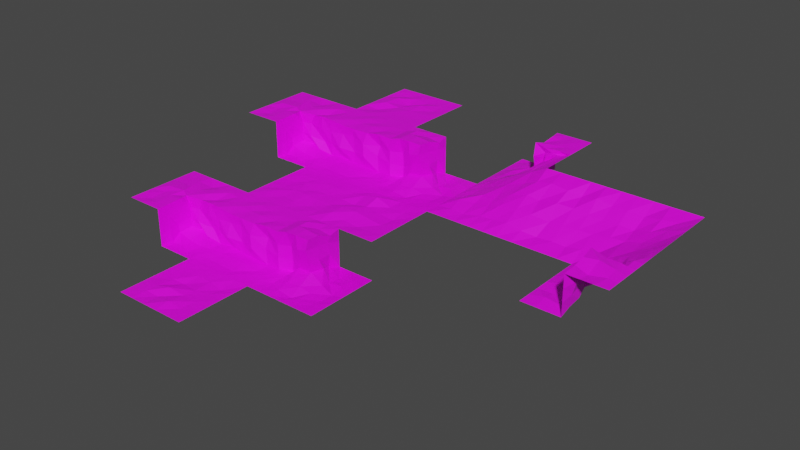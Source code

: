 # Source: CubicTerrain.blend  (saved by Blender 3.5.10; exported with 4.5.12 LTS)
import bpy
from mathutils import Matrix  # noqa: F401  (used for matrix-valued properties, if any)

bpy.ops.wm.read_factory_settings(use_empty=True)
scene = bpy.context.scene
scene.name = 'Scene'

# ---- images (referenced by path relative to the original .blend; pixels are not part of the script)
import os
ASSET_DIR = os.environ.get("B2B_ASSET_DIR", "")  # directory of the original .blend (textures are referenced by path, not embedded)
HERE = os.path.dirname(os.path.abspath(__file__))  # packed textures are extracted next to this script under _unpacked/

def load_image(name, relpath, width, height, colorspace="sRGB"):
    """Load a texture the original file referenced (path relative to the .blend, or extracted next to this script)."""
    p = next((c for c in (os.path.join(HERE, relpath), os.path.join(ASSET_DIR, relpath)) if relpath and os.path.exists(c)), "")
    if p:
        img = bpy.data.images.load(p, check_existing=True)
        img.name = name
    else:  # same state as the original file: an image datablock whose file is absent (Cycles renders it pink)
        img = bpy.data.images.new(name, width, height)
        img.source = "FILE"
        img.filepath = "//" + (relpath or name)
    img.colorspace_settings.name = colorspace
    return img
img_twilioquest_76_32x_png_001 = load_image('twilioquest-76-32x.png.001', 'twilioquest-76-32x.png', 1024, 1024, 'sRGB')

# ---- materials (node trees are filled in below, after node groups)
mat_material_001 = bpy.data.materials.new('Material.001')
mat_material_001.use_transparent_shadow = False

# ---- node groups
ng_geometry_nodes = bpy.data.node_groups.new('Geometry Nodes', 'GeometryNodeTree')
_s = ng_geometry_nodes.interface.new_socket(name='Geometry', in_out='OUTPUT', socket_type='NodeSocketGeometry')
_s = ng_geometry_nodes.interface.new_socket(name='Geometry', in_out='INPUT', socket_type='NodeSocketGeometry')
ng_geometry_nodes.is_modifier = True
_N = ng_geometry_nodes.nodes; _L = ng_geometry_nodes.links
n0 = _N.new('NodeGroupInput'); n0.name = 'Group Input'; n0.location = (-340, 0)
n1 = _N.new('NodeGroupOutput'); n1.name = 'Group Output'; n1.location = (200, 0)
_L.new(n0.outputs[0], n1.inputs[0])
n1.is_active_output = True

# ---- material node trees
mat_material_001.use_nodes = True; mat_material_001.node_tree.nodes.clear()
_N = mat_material_001.node_tree.nodes; _L = mat_material_001.node_tree.links
n0 = _N.new('ShaderNodeBsdfPrincipled'); n0.name = 'Principled BSDF'; n0.location = (10, 300)
n0.distribution = 'GGX'
n0.subsurface_method = 'RANDOM_WALK_SKIN'
n0.inputs[3].default_value = 1.45
n0.inputs[27].default_value = (0.0, 0.0, 0.0, 1.0)
n0.inputs[28].default_value = 1.0
n1 = _N.new('ShaderNodeOutputMaterial'); n1.name = 'Material Output'; n1.location = (300, 300)
n2 = _N.new('ShaderNodeTexImage'); n2.name = 'Image Texture'; n2.location = (-323, 239)
n2.image = img_twilioquest_76_32x_png_001
_L.new(n0.outputs[0], n1.inputs[0])
_L.new(n2.outputs[0], n0.inputs[0])
n1.is_active_output = True

# ---- world
world_world = bpy.data.worlds.new('World'); scene.world = world_world
world_world.use_nodes = True; world_world.node_tree.nodes.clear()
_N = world_world.node_tree.nodes; _L = world_world.node_tree.links
n0 = _N.new('ShaderNodeOutputWorld'); n0.name = 'World Output'; n0.location = (300, 300)
n1 = _N.new('ShaderNodeBackground'); n1.name = 'Background'; n1.location = (10, 300)
n1.inputs[0].default_value = (0.05088, 0.05088, 0.05088, 1.0)
_L.new(n1.outputs[0], n0.inputs[0])
n0.is_active_output = True
world_world.color = (0.05088, 0.05088, 0.05088)
world_world.use_sun_shadow = False
world_world.sun_shadow_jitter_overblur = 0.0

# ---- meshes
me_basicfloor = bpy.data.meshes.new('BasicFloor')
me_basicfloor.from_pydata([(-2.0, -2.0, 0.0), (-2.0, 2.0, 0.0), (2.0, -2.0, 0.0), (2.0, 2.0, 0.0), (-2.0, -1.2, 0.0), (-2.0, -0.4, 0.0), (-2.0, 0.4, 0.0), (-2.0, 1.2, 0.0), (-1.2, 2.0, 0.0), (-0.4, 2.0, 0.0), (0.4, 2.0, 0.0), (1.2, 2.0, 0.0), (2.0, 1.2, 0.0), (2.0, 0.4, 0.0), (2.0, -0.4, 0.0), (2.0, -1.2, 0.0), (1.2, -2.0, 0.0), (0.4, -2.0, 0.0), (-0.4, -2.0, 0.0), (-1.2, -2.0, 0.0), (1.19, 1.171, 0.04427), (1.117, 0.3445, -0.01548), (1.198, -0.3856, -0.001443), (1.219, -1.129, -0.05177), (0.3362, 1.132, 0.04341), (0.4615, 0.3589, -0.005935), (0.3449, -0.4497, 0.06522), (0.4043, -1.246, 0.003974), (-0.3913, 1.216, 0.02757), (-0.4611, 0.3727, 0.05056), (-0.3115, -0.3782, 0.0501), (-0.3811, -1.134, -0.006056), (-1.202, 1.213, 0.01909), (-1.152, 0.397, -0.03709), (-1.158, -0.4925, 0.002297), (-1.234, -1.127, 0.0557)], [], [(35, 4, 0, 19), (15, 23, 16, 2), (23, 27, 17, 16), (27, 31, 18, 17), (31, 35, 19, 18), (3, 11, 20, 12), (12, 20, 21, 13), (13, 21, 22, 14), (14, 22, 23, 15), (11, 10, 24, 20), (20, 24, 25, 21), (21, 25, 26, 22), (22, 26, 27, 23), (10, 9, 28, 24), (24, 28, 29, 25), (25, 29, 30, 26), (26, 30, 31, 27), (9, 8, 32, 28), (28, 32, 33, 29), (29, 33, 34, 30), (30, 34, 35, 31), (8, 1, 7, 32), (32, 7, 6, 33), (33, 6, 5, 34), (34, 5, 4, 35)])
_uv = me_basicfloor.uv_layers.new(name='UVMap')
_uv.uv.foreach_set('vector', [0.6907, 0.4752, 0.6907, 0.4752, 0.6907, 0.4752, 0.6907, 0.4752, 0.6907, 0.4752, 0.6907, 0.4752, 0.6907, 0.4752, 0.6907, 0.4752, 0.6907, 0.4752, 0.6907, 0.4752, 0.6907, 0.4752, 0.6907, 0.4752, 0.6907, 0.4752, 0.6907, 0.4752, 0.6907, 0.4752, 0.6907, 0.4752, 0.6907, 0.4752, 0.6907, 0.4752, 0.6907, 0.4752, 0.6907, 0.4752, 0.6907, 0.4752, 0.6907, 0.4752, 0.6907, 0.4752, 0.6907, 0.4752, 0.6907, 0.4752, 0.6907, 0.4752, 0.6907, 0.4752, 0.6907, 0.4752, 0.6907, 0.4752, 0.6907, 0.4752, 0.6907, 0.4752, 0.6907, 0.4752, 0.6907, 0.4752, 0.6907, 0.4752, 0.6907, 0.4752, 0.6907, 0.4752, 0.6907, 0.4752, 0.6907, 0.4752, 0.6907, 0.4752, 0.6907, 0.4752, 0.6907, 0.4752, 0.6907, 0.4752, 0.6907, 0.4752, 0.6907, 0.4752, 0.6907, 0.4752, 0.6907, 0.4752, 0.6907, 0.4752, 0.6907, 0.4752, 0.6907, 0.4752, 0.6907, 0.4752, 0.6907, 0.4752, 0.6907, 0.4752, 0.6907, 0.4752, 0.6907, 0.4752, 0.6907, 0.4752, 0.6907, 0.4752, 0.6907, 0.4752, 0.6907, 0.4752, 0.6907, 0.4752, 0.6907, 0.4752, 0.6907, 0.4752, 0.6907, 0.4752, 0.6907, 0.4752, 0.6907, 0.4752, 0.6907, 0.4752, 0.6907, 0.4752, 0.6907, 0.4752, 0.6907, 0.4752, 0.6907, 0.4752, 0.6907, 0.4752, 0.6907, 0.4752, 0.6907, 0.4752, 0.6907, 0.4752, 0.6907, 0.4752, 0.6907, 0.4752, 0.6907, 0.4752, 0.6907, 0.4752, 0.6907, 0.4752, 0.6907, 0.4752, 0.6907, 0.4752, 0.6907, 0.4752, 0.6907, 0.4752, 0.6907, 0.4752, 0.6907, 0.4752, 0.6907, 0.4752, 0.6907, 0.4752, 0.6907, 0.4752, 0.6907, 0.4752, 0.6907, 0.4752, 0.6907, 0.4752, 0.6907, 0.4752, 0.6907, 0.4752, 0.6907, 0.4752, 0.6907, 0.4752, 0.6907, 0.4752, 0.6907, 0.4752, 0.6907, 0.4752, 0.6907, 0.4752, 0.6907, 0.4752, 0.6907, 0.4752])
me_basicfloor.materials.append(mat_material_001)
me_basicfloor.update()
me_basiccliffcornerinner = bpy.data.meshes.new('BasicCliffCornerInner')
me_basiccliffcornerinner.from_pydata([(-0.0187, -0.05316, 0.3272), (-2.0, 9.537e-08, 2.0), (2.0, -2.0, 0.0), (-2.0, -2.0, 2.0), (2.0, -9.537e-08, 0.0), (-2.0, 2.0, 2.0), (0.0, -2.0, 0.0), (2.0, 9.537e-08, 2.0), (0.0, -2.0, 2.0), (2.0, 2.0, 2.0), (-0.1518, -0.1009, 1.972), (0.0, 2.0, 2.0), (1.33, 0.02614, 1.997), (0.7011, 0.1299, 1.906), (0.6667, 2.0, 2.0), (1.333, 2.0, 2.0), (1.217, -0.1229, 0.1878), (0.1118, -1.408, -0.01079), (-0.1001, -0.7571, 0.2178), (0.00773, -1.417, 2.007), (0.01591, -0.6371, 2.05), (-2.0, -0.6667, 2.0), (-2.0, -1.333, 2.0), (-1.444, -0.04959, 2.092), (-0.5057, 0.03965, 2.091), (-1.333, -2.0, 2.0), (-0.6667, -2.0, 2.0), (-1.333, 2.0, 2.0), (-0.6667, 2.0, 2.0), (-1.299, -0.5469, 1.989), (-0.6703, -0.643, 2.035), (-1.247, -1.339, 1.933), (-0.591, -1.501, 2.004), (0.6667, -2.0, 0.0), (1.333, -2.0, 0.0), (2.0, -1.333, 0.0), (2.0, -0.6667, 0.0), (0.6042, 0.1329, 0.2369), (1.299, -1.426, -0.09829), (0.6701, -1.336, 0.0009061), (1.429, -0.7032, -0.07474), (0.6739, -0.7102, -0.02014), (2.0, 9.537e-08, 0.6667), (2.0, 9.537e-08, 1.333), (0.0, -2.0, 0.6667), (0.0, -2.0, 1.333), (-0.00106, -0.06861, 0.8539), (0.002791, -0.01051, 1.349), (0.5493, -0.06537, 0.7361), (0.5116, 0.08269, 1.4), (1.406, 0.1307, 0.588), (1.394, -0.04589, 1.354), (0.01966, -0.6849, 1.386), (-0.1637, -0.741, 0.5971), (-0.0002164, -1.333, 1.332), (-0.005522, -1.354, 0.6534), (-2.0, 0.6667, 2.0), (-2.0, 1.333, 2.0), (2.0, 0.6667, 2.0), (2.0, 1.333, 2.0), (0.03141, 1.439, 1.884), (-0.02426, 0.6932, 2.011), (1.342, 1.355, 2.028), (1.266, 0.6004, 1.88), (0.7887, 1.451, 2.021), (0.6312, 0.6217, 2.046), (-0.7701, 1.289, 2.037), (-0.7278, 0.7235, 2.008), (-1.379, 1.357, 1.992), (-1.342, 0.6933, 2.023)], [], [(48, 37, 16, 50), (54, 19, 8, 45), (31, 22, 3, 25), (65, 61, 10, 13), (50, 16, 4, 42), (68, 27, 5, 57), (46, 0, 37, 48), (41, 37, 0, 18), (58, 63, 12, 7), (63, 65, 13, 12), (23, 1, 21, 29), (29, 21, 22, 31), (47, 10, 20, 52), (52, 20, 19, 54), (20, 30, 32, 19), (30, 29, 31, 32), (10, 24, 30, 20), (24, 23, 29, 30), (60, 11, 28, 66), (66, 28, 27, 68), (19, 32, 26, 8), (32, 31, 25, 26), (33, 39, 17, 6), (39, 41, 18, 17), (2, 35, 38, 34), (34, 38, 39, 33), (35, 36, 40, 38), (38, 40, 41, 39), (36, 4, 16, 40), (40, 16, 37, 41), (18, 53, 55, 17), (53, 52, 54, 55), (0, 46, 53, 18), (46, 47, 52, 53), (10, 47, 49, 13), (47, 46, 48, 49), (12, 51, 43, 7), (51, 50, 42, 43), (17, 55, 44, 6), (55, 54, 45, 44), (13, 49, 51, 12), (49, 48, 50, 51), (24, 67, 69, 23), (67, 66, 68, 69), (10, 61, 67, 24), (61, 60, 66, 67), (15, 14, 64, 62), (62, 64, 65, 63), (9, 15, 62, 59), (59, 62, 63, 58), (23, 69, 56, 1), (69, 68, 57, 56), (14, 11, 60, 64), (64, 60, 61, 65)])
_uv = me_basiccliffcornerinner.uv_layers.new(name='UVMap')
_uv.uv.foreach_set('vector', [0.9819, 0.5549, 0.9819, 0.5549, 0.9819, 0.5549, 0.9819, 0.5549, 0.9819, 0.5549, 0.9819, 0.5549, 0.9819, 0.5549, 0.9819, 0.5549, 0.6916, 0.625, 0.6916, 0.625, 0.6916, 0.625, 0.6916, 0.625, 0.6916, 0.625, 0.6916, 0.625, 0.6916, 0.625, 0.6916, 0.625, 0.9819, 0.5549, 0.9819, 0.5549, 0.9819, 0.5549, 0.9819, 0.5549, 0.6916, 0.625, 0.6916, 0.625, 0.6916, 0.625, 0.6916, 0.625, 0.9819, 0.5549, 0.9819, 0.5549, 0.9819, 0.5549, 0.9819, 0.5549, 0.6907, 0.4752, 0.6907, 0.4752, 0.6907, 0.4752, 0.6907, 0.4752, 0.6916, 0.625, 0.6916, 0.625, 0.6916, 0.625, 0.6916, 0.625, 0.6916, 0.625, 0.6916, 0.625, 0.6916, 0.625, 0.6916, 0.625, 0.6916, 0.625, 0.6916, 0.625, 0.6916, 0.625, 0.6916, 0.625, 0.6916, 0.625, 0.6916, 0.625, 0.6916, 0.625, 0.6916, 0.625, 0.9819, 0.5549, 0.9819, 0.5549, 0.9819, 0.5549, 0.9819, 0.5549, 0.9819, 0.5549, 0.9819, 0.5549, 0.9819, 0.5549, 0.9819, 0.5549, 0.6916, 0.625, 0.6916, 0.625, 0.6916, 0.625, 0.6916, 0.625, 0.6916, 0.625, 0.6916, 0.625, 0.6916, 0.625, 0.6916, 0.625, 0.6916, 0.625, 0.6916, 0.625, 0.6916, 0.625, 0.6916, 0.625, 0.6916, 0.625, 0.6916, 0.625, 0.6916, 0.625, 0.6916, 0.625, 0.6916, 0.625, 0.6916, 0.625, 0.6916, 0.625, 0.6916, 0.625, 0.6916, 0.625, 0.6916, 0.625, 0.6916, 0.625, 0.6916, 0.625, 0.6916, 0.625, 0.6916, 0.625, 0.6916, 0.625, 0.6916, 0.625, 0.6916, 0.625, 0.6916, 0.625, 0.6916, 0.625, 0.6916, 0.625, 0.6907, 0.4752, 0.6907, 0.4752, 0.6907, 0.4752, 0.6907, 0.4752, 0.6907, 0.4752, 0.6907, 0.4752, 0.6907, 0.4752, 0.6907, 0.4752, 0.6907, 0.4752, 0.6907, 0.4752, 0.6907, 0.4752, 0.6907, 0.4752, 0.6907, 0.4752, 0.6907, 0.4752, 0.6907, 0.4752, 0.6907, 0.4752, 0.6907, 0.4752, 0.6907, 0.4752, 0.6907, 0.4752, 0.6907, 0.4752, 0.6907, 0.4752, 0.6907, 0.4752, 0.6907, 0.4752, 0.6907, 0.4752, 0.6907, 0.4752, 0.6907, 0.4752, 0.6907, 0.4752, 0.6907, 0.4752, 0.6907, 0.4752, 0.6907, 0.4752, 0.6907, 0.4752, 0.6907, 0.4752, 0.9819, 0.5549, 0.9819, 0.5549, 0.9819, 0.5549, 0.9819, 0.5549, 0.9819, 0.5549, 0.9819, 0.5549, 0.9819, 0.5549, 0.9819, 0.5549, 0.9819, 0.5549, 0.9819, 0.5549, 0.9819, 0.5549, 0.9819, 0.5549, 0.9819, 0.5549, 0.9819, 0.5549, 0.9819, 0.5549, 0.9819, 0.5549, 0.9819, 0.5549, 0.9819, 0.5549, 0.9819, 0.5549, 0.9819, 0.5549, 0.9819, 0.5549, 0.9819, 0.5549, 0.9819, 0.5549, 0.9819, 0.5549, 0.9819, 0.5549, 0.9819, 0.5549, 0.9819, 0.5549, 0.9819, 0.5549, 0.9819, 0.5549, 0.9819, 0.5549, 0.9819, 0.5549, 0.9819, 0.5549, 0.9819, 0.5549, 0.9819, 0.5549, 0.9819, 0.5549, 0.9819, 0.5549, 0.9819, 0.5549, 0.9819, 0.5549, 0.9819, 0.5549, 0.9819, 0.5549, 0.9819, 0.5549, 0.9819, 0.5549, 0.9819, 0.5549, 0.9819, 0.5549, 0.9819, 0.5549, 0.9819, 0.5549, 0.9819, 0.5549, 0.9819, 0.5549, 0.6916, 0.625, 0.6916, 0.625, 0.6916, 0.625, 0.6916, 0.625, 0.6916, 0.625, 0.6916, 0.625, 0.6916, 0.625, 0.6916, 0.625, 0.6916, 0.625, 0.6916, 0.625, 0.6916, 0.625, 0.6916, 0.625, 0.6916, 0.625, 0.6916, 0.625, 0.6916, 0.625, 0.6916, 0.625, 0.6916, 0.625, 0.6916, 0.625, 0.6916, 0.625, 0.6916, 0.625, 0.6916, 0.625, 0.6916, 0.625, 0.6916, 0.625, 0.6916, 0.625, 0.6916, 0.625, 0.6916, 0.625, 0.6916, 0.625, 0.6916, 0.625, 0.6916, 0.625, 0.6916, 0.625, 0.6916, 0.625, 0.6916, 0.625, 0.6916, 0.625, 0.6916, 0.625, 0.6916, 0.625, 0.6916, 0.625, 0.6916, 0.625, 0.6916, 0.625, 0.6916, 0.625, 0.6916, 0.625, 0.6916, 0.625, 0.6916, 0.625, 0.6916, 0.625, 0.6916, 0.625, 0.6916, 0.625, 0.6916, 0.625, 0.6916, 0.625, 0.6916, 0.625])
me_basiccliffcornerinner.materials.append(mat_material_001)
me_basiccliffcornerinner.update()
me_basiccliffcornerouter = bpy.data.meshes.new('BasicCliffCornerOuter')
me_basiccliffcornerouter.from_pydata([(-2.0, -2.0, 0.0), (-2.0, 9.537e-08, 2.0), (2.0, -2.0, 0.0), (2.0, 2.0, 0.0), (-2.0, 2.0, 2.0), (-0.1078, 0.2072, 0.4448), (-0.0438, 0.01938, 2.181), (-9.537e-08, 2.0, 0.0), (-9.537e-08, 2.0, 2.0), (-9.537e-08, 2.0, 0.0), (-2.0, 9.537e-08, 0.0), (2.0, 0.0, 0.0), (0.0, -2.0, 0.0), (2.0, 0.6667, 0.0), (2.0, 1.333, 0.0), (-2.0, 0.6667, 2.0), (-2.0, 1.333, 2.0), (-0.02717, 0.666, 2.16), (0.08038, 1.34, 1.926), (0.07382, 0.846, 0.4), (-0.1511, 1.452, 0.1998), (2.0, -1.333, 0.0), (2.0, -0.6667, 0.0), (-2.0, -1.333, 0.0), (-2.0, -0.6667, 0.0), (0.1489, -1.377, -0.08703), (0.03529, -0.681, 0.1474), (0.6667, -2.0, 0.0), (1.333, -2.0, 0.0), (1.333, 2.0, 0.0), (0.6667, 2.0, 0.0), (1.4, -0.02753, -0.09448), (0.7016, 0.07109, 0.1045), (1.321, 0.6976, 0.02676), (0.6805, 0.5624, -0.009614), (1.351, 1.351, 0.04785), (0.6661, 1.239, -0.06332), (0.6593, -0.6569, 0.008392), (1.384, -0.7049, -0.07974), (0.5683, -1.343, 0.001917), (1.346, -1.228, -0.03843), (-1.333, 2.0, 2.0), (-0.6667, 2.0, 2.0), (-1.354, -0.006958, 2.188), (-0.7685, -0.007652, 2.213), (-0.8442, 0.1655, 0.3869), (-1.404, 0.3301, -0.03909), (-1.333, -2.0, 0.0), (-0.6667, -2.0, 0.0), (-1.359, 1.322, 2.176), (-0.6588, 1.37, 2.009), (-1.329, 0.7687, 2.197), (-0.744, 0.6778, 2.227), (-0.6551, -1.346, 0.01269), (-1.336, -1.049, -0.04382), (-0.6937, -0.7211, 0.1369), (-1.334, -0.4058, 0.0095), (-0.01728, 0.05861, 1.02), (-0.07816, -0.1162, 1.693), (-2.0, 9.537e-08, 1.333), (-2.0, 9.537e-08, 0.6667), (-9.537e-08, 2.0, 0.6667), (-9.537e-08, 2.0, 1.333), (0.03243, 0.6244, 0.932), (-0.06639, 0.7209, 1.585), (-0.01836, 1.369, 0.9463), (-0.02942, 1.31, 1.525), (-1.361, 0.327, 0.5795), (-1.346, 0.2508, 1.353), (-0.6058, 0.05748, 0.9281), (-0.708, -0.02615, 1.503)], [], [(34, 36, 20, 19), (9, 7, 8, 62, 61), (70, 58, 6, 44), (51, 15, 1, 43), (65, 20, 9, 61), (36, 30, 9, 20), (55, 26, 5, 45), (57, 5, 19, 63), (32, 34, 19, 5), (63, 19, 20, 65), (39, 25, 12, 27), (41, 4, 16, 49), (49, 16, 15, 51), (32, 5, 26, 37), (37, 26, 25, 39), (48, 12, 25, 53), (53, 25, 26, 55), (22, 38, 40, 21), (38, 37, 39, 40), (11, 31, 38, 22), (31, 32, 37, 38), (21, 40, 28, 2), (40, 39, 27, 28), (11, 13, 33, 31), (31, 33, 34, 32), (14, 3, 29, 35), (35, 29, 30, 36), (13, 14, 35, 33), (33, 35, 36, 34), (23, 54, 56, 24), (54, 53, 55, 56), (0, 47, 54, 23), (47, 48, 53, 54), (18, 50, 52, 17), (50, 49, 51, 52), (8, 42, 50, 18), (42, 41, 49, 50), (24, 56, 46, 10), (56, 55, 45, 46), (17, 52, 44, 6), (52, 51, 43, 44), (59, 68, 43, 1), (68, 70, 44, 43), (46, 45, 69, 67), (67, 69, 70, 68), (10, 46, 67, 60), (60, 67, 68, 59), (17, 64, 66, 18), (64, 63, 65, 66), (6, 58, 64, 17), (58, 57, 63, 64), (18, 66, 62, 8), (66, 65, 61, 62), (45, 5, 57, 69), (69, 57, 58, 70)])
_uv = me_basiccliffcornerouter.uv_layers.new(name='UVMap')
_uv.uv.foreach_set('vector', [0.6907, 0.4752, 0.6907, 0.4752, 0.6907, 0.4752, 0.6907, 0.4752, 0.9832, 0.4574, 0.9832, 0.4574, 0.9832, 0.4574, 0.9832, 0.4574, 0.9832, 0.4574, 0.9832, 0.4574, 0.9832, 0.4574, 0.9832, 0.4574, 0.9832, 0.4574, 0.6916, 0.5275, 0.6916, 0.5275, 0.6916, 0.5275, 0.6916, 0.5275, 0.9832, 0.4574, 0.9832, 0.4574, 0.9832, 0.4574, 0.9832, 0.4574, 0.6907, 0.4752, 0.6907, 0.4752, 0.6907, 0.4752, 0.6907, 0.4752, 0.6907, 0.4752, 0.6907, 0.4752, 0.6907, 0.4752, 0.6907, 0.4752, 0.9832, 0.4574, 0.9832, 0.4574, 0.9832, 0.4574, 0.9832, 0.4574, 0.6907, 0.4752, 0.6907, 0.4752, 0.6907, 0.4752, 0.6907, 0.4752, 0.9832, 0.4574, 0.9832, 0.4574, 0.9832, 0.4574, 0.9832, 0.4574, 0.6907, 0.4752, 0.6907, 0.4752, 0.6907, 0.4752, 0.6907, 0.4752, 0.6916, 0.5275, 0.6916, 0.5275, 0.6916, 0.5275, 0.6916, 0.5275, 0.6916, 0.5275, 0.6916, 0.5275, 0.6916, 0.5275, 0.6916, 0.5275, 0.6907, 0.4752, 0.6907, 0.4752, 0.6907, 0.4752, 0.6907, 0.4752, 0.6907, 0.4752, 0.6907, 0.4752, 0.6907, 0.4752, 0.6907, 0.4752, 0.6907, 0.4752, 0.6907, 0.4752, 0.6907, 0.4752, 0.6907, 0.4752, 0.6907, 0.4752, 0.6907, 0.4752, 0.6907, 0.4752, 0.6907, 0.4752, 0.6907, 0.4752, 0.6907, 0.4752, 0.6907, 0.4752, 0.6907, 0.4752, 0.6907, 0.4752, 0.6907, 0.4752, 0.6907, 0.4752, 0.6907, 0.4752, 0.6907, 0.4752, 0.6907, 0.4752, 0.6907, 0.4752, 0.6907, 0.4752, 0.6907, 0.4752, 0.6907, 0.4752, 0.6907, 0.4752, 0.6907, 0.4752, 0.6907, 0.4752, 0.6907, 0.4752, 0.6907, 0.4752, 0.6907, 0.4752, 0.6907, 0.4752, 0.6907, 0.4752, 0.6907, 0.4752, 0.6907, 0.4752, 0.6907, 0.4752, 0.6907, 0.4752, 0.6907, 0.4752, 0.6907, 0.4752, 0.6907, 0.4752, 0.6907, 0.4752, 0.6907, 0.4752, 0.6907, 0.4752, 0.6907, 0.4752, 0.6907, 0.4752, 0.6907, 0.4752, 0.6907, 0.4752, 0.6907, 0.4752, 0.6907, 0.4752, 0.6907, 0.4752, 0.6907, 0.4752, 0.6907, 0.4752, 0.6907, 0.4752, 0.6907, 0.4752, 0.6907, 0.4752, 0.6907, 0.4752, 0.6907, 0.4752, 0.6907, 0.4752, 0.6907, 0.4752, 0.6907, 0.4752, 0.6907, 0.4752, 0.6907, 0.4752, 0.6907, 0.4752, 0.6907, 0.4752, 0.6907, 0.4752, 0.6907, 0.4752, 0.6907, 0.4752, 0.6907, 0.4752, 0.6907, 0.4752, 0.6907, 0.4752, 0.6907, 0.4752, 0.6907, 0.4752, 0.6907, 0.4752, 0.6907, 0.4752, 0.6907, 0.4752, 0.6916, 0.5275, 0.6916, 0.5275, 0.6916, 0.5275, 0.6916, 0.5275, 0.6916, 0.5275, 0.6916, 0.5275, 0.6916, 0.5275, 0.6916, 0.5275, 0.6916, 0.5275, 0.6916, 0.5275, 0.6916, 0.5275, 0.6916, 0.5275, 0.6916, 0.5275, 0.6916, 0.5275, 0.6916, 0.5275, 0.6916, 0.5275, 0.6907, 0.4752, 0.6907, 0.4752, 0.6907, 0.4752, 0.6907, 0.4752, 0.6907, 0.4752, 0.6907, 0.4752, 0.6907, 0.4752, 0.6907, 0.4752, 0.6916, 0.5275, 0.6916, 0.5275, 0.6916, 0.5275, 0.6916, 0.5275, 0.6916, 0.5275, 0.6916, 0.5275, 0.6916, 0.5275, 0.6916, 0.5275, 0.9832, 0.4574, 0.9832, 0.4574, 0.9832, 0.4574, 0.9832, 0.4574, 0.9832, 0.4574, 0.9832, 0.4574, 0.9832, 0.4574, 0.9832, 0.4574, 0.9832, 0.4574, 0.9832, 0.4574, 0.9832, 0.4574, 0.9832, 0.4574, 0.9832, 0.4574, 0.9832, 0.4574, 0.9832, 0.4574, 0.9832, 0.4574, 0.9832, 0.4574, 0.9832, 0.4574, 0.9832, 0.4574, 0.9832, 0.4574, 0.9832, 0.4574, 0.9832, 0.4574, 0.9832, 0.4574, 0.9832, 0.4574, 0.9832, 0.4574, 0.9832, 0.4574, 0.9832, 0.4574, 0.9832, 0.4574, 0.9832, 0.4574, 0.9832, 0.4574, 0.9832, 0.4574, 0.9832, 0.4574, 0.9832, 0.4574, 0.9832, 0.4574, 0.9832, 0.4574, 0.9832, 0.4574, 0.9832, 0.4574, 0.9832, 0.4574, 0.9832, 0.4574, 0.9832, 0.4574, 0.9832, 0.4574, 0.9832, 0.4574, 0.9832, 0.4574, 0.9832, 0.4574, 0.9832, 0.4574, 0.9832, 0.4574, 0.9832, 0.4574, 0.9832, 0.4574, 0.9832, 0.4574, 0.9832, 0.4574, 0.9832, 0.4574, 0.9832, 0.4574, 0.9832, 0.4574, 0.9832, 0.4574, 0.9832, 0.4574, 0.9832, 0.4574])
me_basiccliffcornerouter.materials.append(mat_material_001)
me_basiccliffcornerouter.update()
me_basiccliff = bpy.data.meshes.new('BasicCliff')
me_basiccliff.from_pydata([(-2.0, -2.0, 0.0), (-2.0, 0.0, 0.0), (-2.0, 0.0, 2.0), (2.0, -2.0, 0.0), (2.0, 0.0, 0.0), (-2.0, 2.0, 2.0), (2.0, 0.0, 2.0), (2.0, 2.0, 2.0), (-1.226, 0.06469, 0.07406), (-0.4316, 0.014, 0.002906), (0.3804, -0.0004542, -0.01235), (1.258, 0.004598, -0.05356), (-1.2, -2.0, 0.0), (-0.4, -2.0, 0.0), (0.4, -2.0, 0.0), (1.2, -2.0, 0.0), (-1.2, 2.0, 2.0), (-0.4, 2.0, 2.0), (0.4, 2.0, 2.0), (1.2, 2.0, 2.0), (-1.126, 0.009197, 1.892), (-0.4577, 0.0006566, 1.897), (0.5075, -0.03159, 1.937), (1.225, -0.01037, 2.046), (-2.0, -1.333, 0.0), (-2.0, -0.6667, 0.0), (2.0, -1.333, 0.0), (2.0, -0.6667, 0.0), (1.248, -0.6865, -0.06824), (1.225, -1.282, 0.01511), (0.3914, -0.6443, 0.01933), (0.41, -1.409, -0.06732), (-0.3875, -0.6539, 0.03456), (-0.4004, -1.401, -0.04573), (-1.205, -0.6596, 0.006061), (-1.163, -1.361, -0.05759), (2.0, 0.6667, 2.0), (2.0, 1.333, 2.0), (-2.0, 0.6667, 2.0), (-2.0, 1.333, 2.0), (1.129, 1.326, 2.001), (1.209, 0.7431, 1.972), (0.3854, 1.328, 1.994), (0.3265, 0.6611, 2.026), (-0.4768, 1.368, 2.032), (-0.4512, 0.7196, 1.972), (-1.219, 1.325, 1.985), (-1.194, 0.6933, 2.007), (2.0, 0.0, 0.6667), (2.0, 0.0, 1.333), (-2.0, 0.0, 0.6667), (-2.0, 0.0, 1.333), (1.203, 0.1979, 1.334), (1.124, 0.06664, 0.7982), (0.3103, -0.1338, 1.274), (0.3984, -0.1841, 0.635), (-0.4943, 0.05476, 1.476), (-0.3485, -0.02662, 0.6352), (-1.212, 0.04233, 1.408), (-1.256, -0.2016, 0.6939)], [], [(35, 24, 0, 12), (58, 20, 2, 51), (47, 38, 2, 20), (36, 41, 23, 6), (41, 43, 22, 23), (43, 45, 21, 22), (45, 47, 20, 21), (49, 6, 23, 52), (52, 23, 22, 54), (54, 22, 21, 56), (56, 21, 20, 58), (26, 29, 15, 3), (29, 31, 14, 15), (31, 33, 13, 14), (33, 35, 12, 13), (9, 8, 34, 32), (32, 34, 35, 33), (10, 9, 32, 30), (30, 32, 33, 31), (11, 10, 30, 28), (28, 30, 31, 29), (4, 11, 28, 27), (27, 28, 29, 26), (8, 1, 25, 34), (34, 25, 24, 35), (17, 16, 46, 44), (44, 46, 47, 45), (18, 17, 44, 42), (42, 44, 45, 43), (19, 18, 42, 40), (40, 42, 43, 41), (7, 19, 40, 37), (37, 40, 41, 36), (16, 5, 39, 46), (46, 39, 38, 47), (9, 57, 59, 8), (57, 56, 58, 59), (10, 55, 57, 9), (55, 54, 56, 57), (11, 53, 55, 10), (53, 52, 54, 55), (4, 48, 53, 11), (48, 49, 52, 53), (8, 59, 50, 1), (59, 58, 51, 50)])
_uv = me_basiccliff.uv_layers.new(name='UVMap')
_uv.uv.foreach_set('vector', [0.6907, 0.4752, 0.6907, 0.4752, 0.6907, 0.4752, 0.6907, 0.4752, 0.9812, 0.4512, 0.9812, 0.4512, 0.9812, 0.4512, 0.9812, 0.4512, 0.6858, 0.4787, 0.6858, 0.4787, 0.6858, 0.4787, 0.6858, 0.4787, 0.6858, 0.4787, 0.6858, 0.4787, 0.6858, 0.4787, 0.6858, 0.4787, 0.6858, 0.4787, 0.6858, 0.4787, 0.6858, 0.4787, 0.6858, 0.4787, 0.6858, 0.4787, 0.6858, 0.4787, 0.6858, 0.4787, 0.6858, 0.4787, 0.6858, 0.4787, 0.6858, 0.4787, 0.6858, 0.4787, 0.6858, 0.4787, 0.9812, 0.4512, 0.9812, 0.4512, 0.9812, 0.4512, 0.9812, 0.4512, 0.9812, 0.4512, 0.9812, 0.4512, 0.9812, 0.4512, 0.9812, 0.4512, 0.9812, 0.4512, 0.9812, 0.4512, 0.9812, 0.4512, 0.9812, 0.4512, 0.9812, 0.4512, 0.9812, 0.4512, 0.9812, 0.4512, 0.9812, 0.4512, 0.6907, 0.4752, 0.6907, 0.4752, 0.6907, 0.4752, 0.6907, 0.4752, 0.6907, 0.4752, 0.6907, 0.4752, 0.6907, 0.4752, 0.6907, 0.4752, 0.6907, 0.4752, 0.6907, 0.4752, 0.6907, 0.4752, 0.6907, 0.4752, 0.6907, 0.4752, 0.6907, 0.4752, 0.6907, 0.4752, 0.6907, 0.4752, 0.6907, 0.4752, 0.6907, 0.4752, 0.6907, 0.4752, 0.6907, 0.4752, 0.6907, 0.4752, 0.6907, 0.4752, 0.6907, 0.4752, 0.6907, 0.4752, 0.6907, 0.4752, 0.6907, 0.4752, 0.6907, 0.4752, 0.6907, 0.4752, 0.6907, 0.4752, 0.6907, 0.4752, 0.6907, 0.4752, 0.6907, 0.4752, 0.6907, 0.4752, 0.6907, 0.4752, 0.6907, 0.4752, 0.6907, 0.4752, 0.6907, 0.4752, 0.6907, 0.4752, 0.6907, 0.4752, 0.6907, 0.4752, 0.6907, 0.4752, 0.6907, 0.4752, 0.6907, 0.4752, 0.6907, 0.4752, 0.6907, 0.4752, 0.6907, 0.4752, 0.6907, 0.4752, 0.6907, 0.4752, 0.6907, 0.4752, 0.6907, 0.4752, 0.6907, 0.4752, 0.6907, 0.4752, 0.6907, 0.4752, 0.6907, 0.4752, 0.6907, 0.4752, 0.6907, 0.4752, 0.6858, 0.4787, 0.6858, 0.4787, 0.6858, 0.4787, 0.6858, 0.4787, 0.6858, 0.4787, 0.6858, 0.4787, 0.6858, 0.4787, 0.6858, 0.4787, 0.6858, 0.4787, 0.6858, 0.4787, 0.6858, 0.4787, 0.6858, 0.4787, 0.6858, 0.4787, 0.6858, 0.4787, 0.6858, 0.4787, 0.6858, 0.4787, 0.6858, 0.4787, 0.6858, 0.4787, 0.6858, 0.4787, 0.6858, 0.4787, 0.6858, 0.4787, 0.6858, 0.4787, 0.6858, 0.4787, 0.6858, 0.4787, 0.6858, 0.4787, 0.6858, 0.4787, 0.6858, 0.4787, 0.6858, 0.4787, 0.6858, 0.4787, 0.6858, 0.4787, 0.6858, 0.4787, 0.6858, 0.4787, 0.6858, 0.4787, 0.6858, 0.4787, 0.6858, 0.4787, 0.6858, 0.4787, 0.6858, 0.4787, 0.6858, 0.4787, 0.6858, 0.4787, 0.6858, 0.4787, 0.9812, 0.4512, 0.9812, 0.4512, 0.9812, 0.4512, 0.9812, 0.4512, 0.9812, 0.4512, 0.9812, 0.4512, 0.9812, 0.4512, 0.9812, 0.4512, 0.9812, 0.4512, 0.9812, 0.4512, 0.9812, 0.4512, 0.9812, 0.4512, 0.9812, 0.4512, 0.9812, 0.4512, 0.9812, 0.4512, 0.9812, 0.4512, 0.9812, 0.4512, 0.9812, 0.4512, 0.9812, 0.4512, 0.9812, 0.4512, 0.9812, 0.4512, 0.9812, 0.4512, 0.9812, 0.4512, 0.9812, 0.4512, 0.9812, 0.4512, 0.9812, 0.4512, 0.9812, 0.4512, 0.9812, 0.4512, 0.9812, 0.4512, 0.9812, 0.4512, 0.9812, 0.4512, 0.9812, 0.4512, 0.9812, 0.4512, 0.9812, 0.4512, 0.9812, 0.4512, 0.9812, 0.4512, 0.9812, 0.4512, 0.9812, 0.4512, 0.9812, 0.4512, 0.9812, 0.4512])
me_basiccliff.materials.append(mat_material_001)
me_basiccliff.update()
me_basicfloor2 = bpy.data.meshes.new('BasicFloor2')
me_basicfloor2.from_pydata([(-2.0, -2.0, 0.0), (-2.0, 2.0, 0.0), (2.0, -2.0, 0.0), (2.0, 2.0, 0.0), (-2.0, -1.2, 0.0), (-2.0, -0.4, 0.0), (-2.0, 0.4, 0.0), (-2.0, 1.2, 0.0), (-1.2, 2.0, 0.0), (-0.4, 2.0, 0.0), (0.4, 2.0, 0.0), (1.2, 2.0, 0.0), (2.0, 1.2, 0.0), (2.0, 0.4, 0.0), (2.0, -0.4, 0.0), (2.0, -1.2, 0.0), (1.2, -2.0, 0.0), (0.4, -2.0, 0.0), (-0.4, -2.0, 0.0), (-1.2, -2.0, 0.0), (1.2, 1.2, -0.03941), (1.2, 0.4, -0.1093), (1.2, -0.4, -0.05845), (1.2, -1.2, -0.05078), (0.4, 1.2, -0.005758), (0.4, 0.4, -0.008885), (0.4, -0.4, 0.03299), (0.4, -1.2, -0.09494), (-0.4, 1.2, 0.2936), (-0.4, 0.4, 0.09259), (-0.4, -0.4, 0.1517), (-0.4, -1.2, 0.003751), (-1.2, 1.2, 0.1381), (-1.2, 0.4, -0.05285), (-1.2, -0.4, 0.159), (-1.2, -1.2, 0.1568)], [], [(35, 4, 0, 19), (15, 23, 16, 2), (23, 27, 17, 16), (27, 31, 18, 17), (31, 35, 19, 18), (3, 11, 20, 12), (12, 20, 21, 13), (13, 21, 22, 14), (14, 22, 23, 15), (11, 10, 24, 20), (20, 24, 25, 21), (21, 25, 26, 22), (22, 26, 27, 23), (10, 9, 28, 24), (24, 28, 29, 25), (25, 29, 30, 26), (26, 30, 31, 27), (9, 8, 32, 28), (28, 32, 33, 29), (29, 33, 34, 30), (30, 34, 35, 31), (8, 1, 7, 32), (32, 7, 6, 33), (33, 6, 5, 34), (34, 5, 4, 35)])
_uv = me_basicfloor2.uv_layers.new(name='UVMap')
_uv.uv.foreach_set('vector', [0.6907, 0.4752, 0.6907, 0.4752, 0.6907, 0.4752, 0.6907, 0.4752, 0.6907, 0.4752, 0.6907, 0.4752, 0.6907, 0.4752, 0.6907, 0.4752, 0.6907, 0.4752, 0.6907, 0.4752, 0.6907, 0.4752, 0.6907, 0.4752, 0.6907, 0.4752, 0.6907, 0.4752, 0.6907, 0.4752, 0.6907, 0.4752, 0.6907, 0.4752, 0.6907, 0.4752, 0.6907, 0.4752, 0.6907, 0.4752, 0.6907, 0.4752, 0.6907, 0.4752, 0.6907, 0.4752, 0.6907, 0.4752, 0.6907, 0.4752, 0.6907, 0.4752, 0.6907, 0.4752, 0.6907, 0.4752, 0.6907, 0.4752, 0.6907, 0.4752, 0.6907, 0.4752, 0.6907, 0.4752, 0.6907, 0.4752, 0.6907, 0.4752, 0.6907, 0.4752, 0.6907, 0.4752, 0.6907, 0.4752, 0.6907, 0.4752, 0.6907, 0.4752, 0.6907, 0.4752, 0.6907, 0.4752, 0.6907, 0.4752, 0.6907, 0.4752, 0.6907, 0.4752, 0.6907, 0.4752, 0.6907, 0.4752, 0.6907, 0.4752, 0.6907, 0.4752, 0.6907, 0.4752, 0.6907, 0.4752, 0.6907, 0.4752, 0.6907, 0.4752, 0.6907, 0.4752, 0.6907, 0.4752, 0.6907, 0.4752, 0.6907, 0.4752, 0.6907, 0.4752, 0.6907, 0.4752, 0.6907, 0.4752, 0.6907, 0.4752, 0.6907, 0.4752, 0.6907, 0.4752, 0.6907, 0.4752, 0.6907, 0.4752, 0.6907, 0.4752, 0.6907, 0.4752, 0.6907, 0.4752, 0.6907, 0.4752, 0.6907, 0.4752, 0.6907, 0.4752, 0.6907, 0.4752, 0.6907, 0.4752, 0.6907, 0.4752, 0.6907, 0.4752, 0.6907, 0.4752, 0.6907, 0.4752, 0.6907, 0.4752, 0.6907, 0.4752, 0.6907, 0.4752, 0.6907, 0.4752, 0.6907, 0.4752, 0.6907, 0.4752, 0.6907, 0.4752, 0.6907, 0.4752, 0.6907, 0.4752, 0.6907, 0.4752, 0.6907, 0.4752, 0.6907, 0.4752, 0.6907, 0.4752, 0.6907, 0.4752, 0.6907, 0.4752, 0.6907, 0.4752, 0.6907, 0.4752, 0.6907, 0.4752, 0.6907, 0.4752, 0.6907, 0.4752, 0.6907, 0.4752, 0.6907, 0.4752, 0.6907, 0.4752, 0.6907, 0.4752])
me_basicfloor2.materials.append(mat_material_001)
me_basicfloor2.update()
me_basicslopecornerouter = bpy.data.meshes.new('BasicSlopeCornerOuter')
me_basicslopecornerouter.from_pydata([(-2.0, -2.0, 0.0), (-2.0, 2.0, 0.0), (2.0, -2.0, 0.0), (2.0, 2.0, 2.0), (-2.0, -1.2, 0.0), (-2.0, -0.4, 0.0), (-2.0, 0.4, 0.0), (-2.0, 1.2, 0.0), (-1.2, 2.0, 0.4), (-0.4, 2.0, 0.8), (0.4, 2.0, 1.2), (1.2, 2.0, 1.6), (2.0, 1.2, 1.6), (2.0, 0.4, 1.2), (2.0, -0.4, 0.8), (2.0, -1.2, 0.4), (1.2, -2.0, 0.0), (0.4, -2.0, 0.0), (-0.4, -2.0, 0.0), (-1.2, -2.0, 0.0), (1.311, 1.236, 1.296), (1.122, 0.2937, 0.9679), (1.138, -0.3417, 0.7262), (1.202, -1.179, 0.2842), (0.3565, 1.159, 0.9571), (0.4261, 0.4311, 0.751), (0.4096, -0.3909, 0.4747), (0.4653, -1.138, 0.2198), (-0.3957, 1.199, 0.6399), (-0.3438, 0.2729, 0.5582), (-0.4013, -0.3998, 0.3203), (-0.4211, -1.293, 0.08747), (-1.132, 1.218, 0.3258), (-1.21, 0.4102, 0.2232), (-1.222, -0.4682, 0.3185), (-1.13, -1.228, 0.1299)], [], [(35, 4, 0, 19), (15, 23, 16, 2), (23, 27, 17, 16), (27, 31, 18, 17), (31, 35, 19, 18), (3, 11, 20, 12), (12, 20, 21, 13), (13, 21, 22, 14), (14, 22, 23, 15), (11, 10, 24, 20), (20, 24, 25, 21), (21, 25, 26, 22), (22, 26, 27, 23), (10, 9, 28, 24), (24, 28, 29, 25), (25, 29, 30, 26), (26, 30, 31, 27), (9, 8, 32, 28), (28, 32, 33, 29), (29, 33, 34, 30), (30, 34, 35, 31), (8, 1, 7, 32), (32, 7, 6, 33), (33, 6, 5, 34), (34, 5, 4, 35)])
_uv = me_basicslopecornerouter.uv_layers.new(name='UVMap')
_uv.uv.foreach_set('vector', [0.6907, 0.4752, 0.6907, 0.4752, 0.6907, 0.4752, 0.6907, 0.4752, 0.6907, 0.4752, 0.6907, 0.4752, 0.6907, 0.4752, 0.6907, 0.4752, 0.6907, 0.4752, 0.6907, 0.4752, 0.6907, 0.4752, 0.6907, 0.4752, 0.6907, 0.4752, 0.6907, 0.4752, 0.6907, 0.4752, 0.6907, 0.4752, 0.6907, 0.4752, 0.6907, 0.4752, 0.6907, 0.4752, 0.6907, 0.4752, 0.6907, 0.4752, 0.6907, 0.4752, 0.6907, 0.4752, 0.6907, 0.4752, 0.6907, 0.4752, 0.6907, 0.4752, 0.6907, 0.4752, 0.6907, 0.4752, 0.6907, 0.4752, 0.6907, 0.4752, 0.6907, 0.4752, 0.6907, 0.4752, 0.6907, 0.4752, 0.6907, 0.4752, 0.6907, 0.4752, 0.6907, 0.4752, 0.6907, 0.4752, 0.6907, 0.4752, 0.6907, 0.4752, 0.6907, 0.4752, 0.6907, 0.4752, 0.6907, 0.4752, 0.6907, 0.4752, 0.6907, 0.4752, 0.6907, 0.4752, 0.6907, 0.4752, 0.6907, 0.4752, 0.6907, 0.4752, 0.6907, 0.4752, 0.6907, 0.4752, 0.6907, 0.4752, 0.6907, 0.4752, 0.6907, 0.4752, 0.6907, 0.4752, 0.6907, 0.4752, 0.6907, 0.4752, 0.6907, 0.4752, 0.6907, 0.4752, 0.6907, 0.4752, 0.6907, 0.4752, 0.6907, 0.4752, 0.6907, 0.4752, 0.6907, 0.4752, 0.6907, 0.4752, 0.6907, 0.4752, 0.6907, 0.4752, 0.6907, 0.4752, 0.6907, 0.4752, 0.6907, 0.4752, 0.6907, 0.4752, 0.6907, 0.4752, 0.6907, 0.4752, 0.6907, 0.4752, 0.6907, 0.4752, 0.6907, 0.4752, 0.6907, 0.4752, 0.6907, 0.4752, 0.6907, 0.4752, 0.6907, 0.4752, 0.6907, 0.4752, 0.6907, 0.4752, 0.6907, 0.4752, 0.6907, 0.4752, 0.6907, 0.4752, 0.6907, 0.4752, 0.6907, 0.4752, 0.6907, 0.4752, 0.6907, 0.4752, 0.6907, 0.4752, 0.6907, 0.4752, 0.6907, 0.4752, 0.6907, 0.4752, 0.6907, 0.4752, 0.6907, 0.4752, 0.6907, 0.4752, 0.6907, 0.4752, 0.6907, 0.4752, 0.6907, 0.4752, 0.6907, 0.4752, 0.6907, 0.4752])
me_basicslopecornerouter.materials.append(mat_material_001)
me_basicslopecornerouter.update()
me_basicslope = bpy.data.meshes.new('BasicSlope')
me_basicslope.from_pydata([(-2.0, -2.0, 0.0), (-2.0, 2.0, 2.0), (2.0, -2.0, 0.0), (2.0, 2.0, 2.0), (-2.0, -1.2, 0.4), (-2.0, -0.4, 0.8), (-2.0, 0.4, 1.2), (-2.0, 1.2, 1.6), (-1.2, 2.0, 2.0), (-0.4, 2.0, 2.0), (0.4, 2.0, 2.0), (1.2, 2.0, 2.0), (2.0, 1.2, 1.6), (2.0, 0.4, 1.2), (2.002, -0.4, 0.8025), (2.0, -1.2, 0.4), (1.2, -2.0, 0.0), (0.4, -2.0, 0.0), (-0.4, -2.0, 0.0), (-1.2, -2.0, 0.0), (1.203, 1.194, 1.728), (1.285, 0.4011, 1.24), (1.277, -0.4043, 0.7829), (1.179, -1.224, 0.2379), (0.4099, 1.197, 1.544), (0.4697, 0.425, 1.271), (0.4737, -0.4594, 0.7243), (0.4574, -1.201, 0.2564), (-0.2904, 1.111, 1.681), (-0.3569, 0.3839, 1.305), (-0.236, -0.4203, 0.6894), (-0.3733, -1.2, 0.1935), (-1.205, 1.215, 1.738), (-1.324, 0.3809, 1.135), (-1.217, -0.4479, 0.7715), (-1.164, -1.287, 0.2868)], [], [(35, 4, 0, 19), (15, 23, 16, 2), (23, 27, 17, 16), (27, 31, 18, 17), (31, 35, 19, 18), (3, 11, 20, 12), (12, 20, 21, 13), (13, 21, 22, 14), (14, 22, 23, 15), (11, 10, 24, 20), (20, 24, 25, 21), (21, 25, 26, 22), (22, 26, 27, 23), (10, 9, 28, 24), (24, 28, 29, 25), (25, 29, 30, 26), (26, 30, 31, 27), (9, 8, 32, 28), (28, 32, 33, 29), (29, 33, 34, 30), (30, 34, 35, 31), (8, 1, 7, 32), (32, 7, 6, 33), (33, 6, 5, 34), (34, 5, 4, 35)])
_uv = me_basicslope.uv_layers.new(name='UVMap')
_uv.uv.foreach_set('vector', [0.6907, 0.4752, 0.6907, 0.4752, 0.6907, 0.4752, 0.6907, 0.4752, 0.6907, 0.4752, 0.6907, 0.4752, 0.6907, 0.4752, 0.6907, 0.4752, 0.6907, 0.4752, 0.6907, 0.4752, 0.6907, 0.4752, 0.6907, 0.4752, 0.6907, 0.4752, 0.6907, 0.4752, 0.6907, 0.4752, 0.6907, 0.4752, 0.6907, 0.4752, 0.6907, 0.4752, 0.6907, 0.4752, 0.6907, 0.4752, 0.6907, 0.4752, 0.6907, 0.4752, 0.6907, 0.4752, 0.6907, 0.4752, 0.6907, 0.4752, 0.6907, 0.4752, 0.6907, 0.4752, 0.6907, 0.4752, 0.6907, 0.4752, 0.6907, 0.4752, 0.6907, 0.4752, 0.6907, 0.4752, 0.6907, 0.4752, 0.6907, 0.4752, 0.6907, 0.4752, 0.6907, 0.4752, 0.6907, 0.4752, 0.6907, 0.4752, 0.6907, 0.4752, 0.6907, 0.4752, 0.6907, 0.4752, 0.6907, 0.4752, 0.6907, 0.4752, 0.6907, 0.4752, 0.6907, 0.4752, 0.6907, 0.4752, 0.6907, 0.4752, 0.6907, 0.4752, 0.6907, 0.4752, 0.6907, 0.4752, 0.6907, 0.4752, 0.6907, 0.4752, 0.6907, 0.4752, 0.6907, 0.4752, 0.6907, 0.4752, 0.6907, 0.4752, 0.6907, 0.4752, 0.6907, 0.4752, 0.6907, 0.4752, 0.6907, 0.4752, 0.6907, 0.4752, 0.6907, 0.4752, 0.6907, 0.4752, 0.6907, 0.4752, 0.6907, 0.4752, 0.6907, 0.4752, 0.6907, 0.4752, 0.6907, 0.4752, 0.6907, 0.4752, 0.6907, 0.4752, 0.6907, 0.4752, 0.6907, 0.4752, 0.6907, 0.4752, 0.6907, 0.4752, 0.6907, 0.4752, 0.6907, 0.4752, 0.6907, 0.4752, 0.6907, 0.4752, 0.6907, 0.4752, 0.6907, 0.4752, 0.6907, 0.4752, 0.6907, 0.4752, 0.6907, 0.4752, 0.6907, 0.4752, 0.6907, 0.4752, 0.6907, 0.4752, 0.6907, 0.4752, 0.6907, 0.4752, 0.6907, 0.4752, 0.6907, 0.4752, 0.6907, 0.4752, 0.6907, 0.4752, 0.6907, 0.4752, 0.6907, 0.4752, 0.6907, 0.4752, 0.6907, 0.4752, 0.6907, 0.4752, 0.6907, 0.4752, 0.6907, 0.4752, 0.6907, 0.4752])
me_basicslope.materials.append(mat_material_001)
me_basicslope.update()
me_basicslopecornerinner = bpy.data.meshes.new('BasicSlopeCornerInner')
me_basicslopecornerinner.from_pydata([(-2.0, -2.0, 0.0), (-2.0, 2.0, 2.0), (2.0, -2.0, 2.0), (2.0, 2.0, 2.0), (-2.0, -1.2, 0.4), (-2.0, -0.4, 0.8), (-2.0, 0.4, 1.2), (-2.0, 1.2, 1.6), (-1.2, 2.0, 2.0), (-0.4, 2.0, 2.0), (0.4, 2.0, 2.0), (1.2, 2.0, 2.0), (2.0, 1.2, 2.0), (2.0, 0.4, 2.0), (2.0, -0.4, 2.0), (2.0, -1.2, 2.0), (1.2, -2.0, 1.6), (0.4, -2.0, 1.2), (-0.4, -2.0, 0.8), (-1.2, -2.0, 0.4), (1.216, 1.2, 1.775), (1.129, 0.3939, 1.696), (1.256, -0.4488, 1.594), (1.261, -1.149, 1.571), (0.4591, 1.115, 1.742), (0.3761, 0.3228, 1.427), (0.4118, -0.4517, 1.222), (0.4557, -1.275, 1.161), (-0.3896, 1.204, 1.562), (-0.4416, 0.4432, 1.176), (-0.3958, -0.3919, 0.9837), (-0.4225, -1.198, 0.8896), (-1.214, 1.155, 1.616), (-1.193, 0.3928, 1.223), (-1.15, -0.3706, 0.9164), (-1.179, -1.183, 0.5015)], [], [(35, 4, 0, 19), (15, 23, 16, 2), (23, 27, 17, 16), (27, 31, 18, 17), (31, 35, 19, 18), (3, 11, 20, 12), (12, 20, 21, 13), (13, 21, 22, 14), (14, 22, 23, 15), (11, 10, 24, 20), (20, 24, 25, 21), (21, 25, 26, 22), (22, 26, 27, 23), (10, 9, 28, 24), (24, 28, 29, 25), (25, 29, 30, 26), (26, 30, 31, 27), (9, 8, 32, 28), (28, 32, 33, 29), (29, 33, 34, 30), (30, 34, 35, 31), (8, 1, 7, 32), (32, 7, 6, 33), (33, 6, 5, 34), (34, 5, 4, 35)])
_uv = me_basicslopecornerinner.uv_layers.new(name='UVMap')
_uv.uv.foreach_set('vector', [0.6907, 0.4752, 0.6907, 0.4752, 0.6907, 0.4752, 0.6907, 0.4752, 0.6907, 0.4752, 0.6907, 0.4752, 0.6907, 0.4752, 0.6907, 0.4752, 0.6907, 0.4752, 0.6907, 0.4752, 0.6907, 0.4752, 0.6907, 0.4752, 0.6907, 0.4752, 0.6907, 0.4752, 0.6907, 0.4752, 0.6907, 0.4752, 0.6907, 0.4752, 0.6907, 0.4752, 0.6907, 0.4752, 0.6907, 0.4752, 0.6907, 0.4752, 0.6907, 0.4752, 0.6907, 0.4752, 0.6907, 0.4752, 0.6907, 0.4752, 0.6907, 0.4752, 0.6907, 0.4752, 0.6907, 0.4752, 0.6907, 0.4752, 0.6907, 0.4752, 0.6907, 0.4752, 0.6907, 0.4752, 0.6907, 0.4752, 0.6907, 0.4752, 0.6907, 0.4752, 0.6907, 0.4752, 0.6907, 0.4752, 0.6907, 0.4752, 0.6907, 0.4752, 0.6907, 0.4752, 0.6907, 0.4752, 0.6907, 0.4752, 0.6907, 0.4752, 0.6907, 0.4752, 0.6907, 0.4752, 0.6907, 0.4752, 0.6907, 0.4752, 0.6907, 0.4752, 0.6907, 0.4752, 0.6907, 0.4752, 0.6907, 0.4752, 0.6907, 0.4752, 0.6907, 0.4752, 0.6907, 0.4752, 0.6907, 0.4752, 0.6907, 0.4752, 0.6907, 0.4752, 0.6907, 0.4752, 0.6907, 0.4752, 0.6907, 0.4752, 0.6907, 0.4752, 0.6907, 0.4752, 0.6907, 0.4752, 0.6907, 0.4752, 0.6907, 0.4752, 0.6907, 0.4752, 0.6907, 0.4752, 0.6907, 0.4752, 0.6907, 0.4752, 0.6907, 0.4752, 0.6907, 0.4752, 0.6907, 0.4752, 0.6907, 0.4752, 0.6907, 0.4752, 0.6907, 0.4752, 0.6907, 0.4752, 0.6907, 0.4752, 0.6907, 0.4752, 0.6907, 0.4752, 0.6907, 0.4752, 0.6907, 0.4752, 0.6907, 0.4752, 0.6907, 0.4752, 0.6907, 0.4752, 0.6907, 0.4752, 0.6907, 0.4752, 0.6907, 0.4752, 0.6907, 0.4752, 0.6907, 0.4752, 0.6907, 0.4752, 0.6907, 0.4752, 0.6907, 0.4752, 0.6907, 0.4752, 0.6907, 0.4752, 0.6907, 0.4752, 0.6907, 0.4752, 0.6907, 0.4752, 0.6907, 0.4752, 0.6907, 0.4752, 0.6907, 0.4752])
me_basicslopecornerinner.materials.append(mat_material_001)
me_basicslopecornerinner.update()
me_basicslopetoclifftransition = bpy.data.meshes.new('BasicSlopeToCliffTransition')
me_basicslopetoclifftransition.from_pydata([(-2.0, -2.0, 0.0), (-0.03455, 0.08459, 2.097), (-2.0, 2.0, 0.0), (0.0, 2.0, 0.0), (2.0, -2.0, 2.0), (0.0, 2.0, 2.0), (-2.0, 0.0, 0.0), (2.0, 0.0, 2.0), (2.0, 2.0, 2.0), (0.0, -2.0, 1.0), (-0.04137, 0.0183, 0.5038), (1.082, 0.008007, 1.56), (1.0, -2.0, 1.5), (-1.333, 2.0, 0.0), (-0.6667, 2.0, 0.0), (2.0, -1.333, 2.0), (2.0, -0.6667, 2.0), (0.07592, 0.6727, 1.93), (0.137, 1.392, 2.055), (-2.0, -1.333, 0.0), (-2.0, -0.6667, 0.0), (0.5913, 0.0008586, 1.989), (1.316, 0.02884, 2.042), (2.0, 0.6667, 2.0), (2.0, 1.333, 2.0), (-1.333, -2.0, 0.3333), (-0.6667, -2.0, 0.6667), (-1.3, -0.01355, 0.2269), (-0.6036, -0.026, 0.2441), (0.03303, 1.4, 0.1864), (-0.01125, 0.6959, 0.3586), (0.3333, -2.0, 1.167), (0.6667, -2.0, 1.333), (0.6667, 2.0, 2.0), (1.333, 2.0, 2.0), (1.013, -0.7652, 1.566), (1.016, -1.317, 1.622), (1.667, -2.0, 1.833), (1.333, -2.0, 1.667), (-0.0004885, -0.08897, 1.44), (-0.006973, 0.009236, 1.008), (0.3816, -0.03613, 0.8348), (0.5738, -0.008963, 1.322), (-2.0, 1.333, 0.0), (-2.0, 0.6667, 0.0), (1.679, 0.09991, 1.874), (1.314, -0.006571, 1.812), (0.0, 2.0, 0.6667), (0.0, 2.0, 1.333), (-0.09616, -1.341, 0.867), (-0.1004, -0.6215, 0.7089), (1.6, -0.5974, 1.848), (1.642, -1.344, 1.84), (1.341, -0.6319, 1.778), (1.337, -1.237, 1.719), (0.2603, -1.323, 1.128), (0.3443, -0.6784, 1.008), (0.6646, -1.307, 1.288), (0.6412, -0.7181, 1.375), (-0.6669, 1.337, 0.1201), (-0.683, 0.722, 0.3201), (-1.407, 1.224, 0.09114), (-1.303, 0.6268, 0.126), (-0.7294, -0.6155, 0.3775), (-0.684, -1.3, 0.584), (-1.361, -0.6885, 0.229), (-1.359, -1.267, 0.1955), (1.321, 1.328, 2.019), (1.391, 0.721, 2.011), (0.6277, 1.309, 1.995), (0.7112, 0.5079, 2.031), (0.6471, -0.04823, 1.53), (0.4616, 0.08784, 1.395), (0.9875, -0.01201, 1.835), (0.5597, 0.07955, 1.706), (0.07841, 0.6726, 0.8792), (0.01132, 1.34, 0.7782), (-0.08002, 0.6065, 1.452), (-0.173, 1.401, 1.412)], [], [(78, 18, 5, 48), (74, 21, 1, 39), (70, 17, 1, 21), (66, 19, 0, 25), (62, 44, 6, 27), (58, 35, 11, 42), (54, 36, 12, 38), (15, 52, 37, 4), (52, 54, 38, 37), (7, 45, 51, 16), (16, 51, 52, 15), (45, 46, 53, 51), (51, 53, 54, 52), (46, 11, 35, 53), (53, 35, 36, 54), (50, 56, 41, 10), (56, 58, 42, 41), (9, 31, 55, 49), (49, 55, 56, 50), (31, 32, 57, 55), (55, 57, 58, 56), (32, 12, 36, 57), (57, 36, 35, 58), (30, 60, 28, 10), (60, 62, 27, 28), (3, 14, 59, 29), (29, 59, 60, 30), (14, 13, 61, 59), (59, 61, 62, 60), (13, 2, 43, 61), (61, 43, 44, 62), (49, 64, 26, 9), (64, 66, 25, 26), (10, 28, 63, 50), (50, 63, 64, 49), (28, 27, 65, 63), (63, 65, 66, 64), (27, 6, 20, 65), (65, 20, 19, 66), (23, 68, 22, 7), (68, 70, 21, 22), (8, 34, 67, 24), (24, 67, 68, 23), (34, 33, 69, 67), (67, 69, 70, 68), (33, 5, 18, 69), (69, 18, 17, 70), (41, 72, 40, 10), (72, 74, 39, 40), (11, 46, 71, 42), (42, 71, 72, 41), (46, 45, 73, 71), (71, 73, 74, 72), (45, 7, 22, 73), (73, 22, 21, 74), (29, 76, 47, 3), (76, 78, 48, 47), (10, 40, 75, 30), (30, 75, 76, 29), (40, 39, 77, 75), (75, 77, 78, 76), (39, 1, 17, 77), (77, 17, 18, 78)])
_uv = me_basicslopetoclifftransition.uv_layers.new(name='UVMap')
_uv.uv.foreach_set('vector', [0.9806, 0.5975, 0.9806, 0.5975, 0.9806, 0.5975, 0.9806, 0.5975, 0.9806, 0.5975, 0.9806, 0.5975, 0.9806, 0.5975, 0.9806, 0.5975, 0.6884, 0.5762, 0.6884, 0.5762, 0.6884, 0.5762, 0.6884, 0.5762, 0.6907, 0.4752, 0.6907, 0.4752, 0.6907, 0.4752, 0.6907, 0.4752, 0.6907, 0.4752, 0.6907, 0.4752, 0.6907, 0.4752, 0.6907, 0.4752, 0.6907, 0.4752, 0.6907, 0.4752, 0.6907, 0.4752, 0.6907, 0.4752, 0.6907, 0.4752, 0.6907, 0.4752, 0.6907, 0.4752, 0.6907, 0.4752, 0.6907, 0.4752, 0.6907, 0.4752, 0.6907, 0.4752, 0.6907, 0.4752, 0.6907, 0.4752, 0.6907, 0.4752, 0.6907, 0.4752, 0.6907, 0.4752, 0.6907, 0.4752, 0.6907, 0.4752, 0.6907, 0.4752, 0.6907, 0.4752, 0.6907, 0.4752, 0.6907, 0.4752, 0.6907, 0.4752, 0.6907, 0.4752, 0.6907, 0.4752, 0.6907, 0.4752, 0.6907, 0.4752, 0.6907, 0.4752, 0.6907, 0.4752, 0.6907, 0.4752, 0.6907, 0.4752, 0.6907, 0.4752, 0.6907, 0.4752, 0.6907, 0.4752, 0.6907, 0.4752, 0.6907, 0.4752, 0.6907, 0.4752, 0.6907, 0.4752, 0.6907, 0.4752, 0.6907, 0.4752, 0.6907, 0.4752, 0.6907, 0.4752, 0.6907, 0.4752, 0.6907, 0.4752, 0.6907, 0.4752, 0.6907, 0.4752, 0.6907, 0.4752, 0.6907, 0.4752, 0.6907, 0.4752, 0.6907, 0.4752, 0.6907, 0.4752, 0.6907, 0.4752, 0.6907, 0.4752, 0.6907, 0.4752, 0.6907, 0.4752, 0.6907, 0.4752, 0.6907, 0.4752, 0.6907, 0.4752, 0.6907, 0.4752, 0.6907, 0.4752, 0.6907, 0.4752, 0.6907, 0.4752, 0.6907, 0.4752, 0.6907, 0.4752, 0.6907, 0.4752, 0.6907, 0.4752, 0.6907, 0.4752, 0.6907, 0.4752, 0.6907, 0.4752, 0.6907, 0.4752, 0.6907, 0.4752, 0.6907, 0.4752, 0.6907, 0.4752, 0.6907, 0.4752, 0.6907, 0.4752, 0.6907, 0.4752, 0.6907, 0.4752, 0.6907, 0.4752, 0.6907, 0.4752, 0.6907, 0.4752, 0.6907, 0.4752, 0.6907, 0.4752, 0.6907, 0.4752, 0.6907, 0.4752, 0.6907, 0.4752, 0.6907, 0.4752, 0.6907, 0.4752, 0.6907, 0.4752, 0.6907, 0.4752, 0.6907, 0.4752, 0.6907, 0.4752, 0.6907, 0.4752, 0.6907, 0.4752, 0.6907, 0.4752, 0.6907, 0.4752, 0.6907, 0.4752, 0.6907, 0.4752, 0.6907, 0.4752, 0.6907, 0.4752, 0.6907, 0.4752, 0.6907, 0.4752, 0.6907, 0.4752, 0.6907, 0.4752, 0.6907, 0.4752, 0.6907, 0.4752, 0.6907, 0.4752, 0.6907, 0.4752, 0.6907, 0.4752, 0.6907, 0.4752, 0.6907, 0.4752, 0.6907, 0.4752, 0.6907, 0.4752, 0.6907, 0.4752, 0.6907, 0.4752, 0.6907, 0.4752, 0.6907, 0.4752, 0.6907, 0.4752, 0.6907, 0.4752, 0.6907, 0.4752, 0.6907, 0.4752, 0.6907, 0.4752, 0.6907, 0.4752, 0.6907, 0.4752, 0.6907, 0.4752, 0.6907, 0.4752, 0.6907, 0.4752, 0.6907, 0.4752, 0.6907, 0.4752, 0.6907, 0.4752, 0.6907, 0.4752, 0.6907, 0.4752, 0.6907, 0.4752, 0.6907, 0.4752, 0.6907, 0.4752, 0.6907, 0.4752, 0.6907, 0.4752, 0.6884, 0.5762, 0.6884, 0.5762, 0.6884, 0.5762, 0.6884, 0.5762, 0.6884, 0.5762, 0.6884, 0.5762, 0.6884, 0.5762, 0.6884, 0.5762, 0.6884, 0.5762, 0.6884, 0.5762, 0.6884, 0.5762, 0.6884, 0.5762, 0.6884, 0.5762, 0.6884, 0.5762, 0.6884, 0.5762, 0.6884, 0.5762, 0.6884, 0.5762, 0.6884, 0.5762, 0.6884, 0.5762, 0.6884, 0.5762, 0.6884, 0.5762, 0.6884, 0.5762, 0.6884, 0.5762, 0.6884, 0.5762, 0.6884, 0.5762, 0.6884, 0.5762, 0.6884, 0.5762, 0.6884, 0.5762, 0.6884, 0.5762, 0.6884, 0.5762, 0.6884, 0.5762, 0.6884, 0.5762, 0.9806, 0.5975, 0.9806, 0.5975, 0.9806, 0.5975, 0.9806, 0.5975, 0.9806, 0.5975, 0.9806, 0.5975, 0.9806, 0.5975, 0.9806, 0.5975, 0.9806, 0.5975, 0.9806, 0.5975, 0.9806, 0.5975, 0.9806, 0.5975, 0.9806, 0.5975, 0.9806, 0.5975, 0.9806, 0.5975, 0.9806, 0.5975, 0.9806, 0.5975, 0.9806, 0.5975, 0.9806, 0.5975, 0.9806, 0.5975, 0.9806, 0.5975, 0.9806, 0.5975, 0.9806, 0.5975, 0.9806, 0.5975, 0.9806, 0.5975, 0.9806, 0.5975, 0.9806, 0.5975, 0.9806, 0.5975, 0.9806, 0.5975, 0.9806, 0.5975, 0.9806, 0.5975, 0.9806, 0.5975, 0.9806, 0.5975, 0.9806, 0.5975, 0.9806, 0.5975, 0.9806, 0.5975, 0.9806, 0.5975, 0.9806, 0.5975, 0.9806, 0.5975, 0.9806, 0.5975, 0.9806, 0.5975, 0.9806, 0.5975, 0.9806, 0.5975, 0.9806, 0.5975, 0.9806, 0.5975, 0.9806, 0.5975, 0.9806, 0.5975, 0.9806, 0.5975, 0.9806, 0.5975, 0.9806, 0.5975, 0.9806, 0.5975, 0.9806, 0.5975, 0.9806, 0.5975, 0.9806, 0.5975, 0.9806, 0.5975, 0.9806, 0.5975, 0.9806, 0.5975, 0.9806, 0.5975, 0.9806, 0.5975, 0.9806, 0.5975, 0.9806, 0.5975, 0.9806, 0.5975, 0.9806, 0.5975, 0.9806, 0.5975])
me_basicslopetoclifftransition.materials.append(mat_material_001)
me_basicslopetoclifftransition.update()
me_basicclifftoslopetransition = bpy.data.meshes.new('BasicCliffToSlopeTransition')
me_basicclifftoslopetransition.from_pydata([(-2.0, -2.0, 0.0), (-0.102, -0.1403, 2.248), (-2.0, 2.0, 0.0), (0.0, 2.0, 0.0), (2.0, -2.0, 2.0), (0.0, 2.0, 2.0), (-2.0, 0.0, 0.0), (2.0, 0.0, 2.0), (2.0, 2.0, 2.0), (0.0, -2.0, 1.0), (-0.1465, 0.04034, 0.4612), (1.002, -0.01091, 1.317), (1.0, -2.0, 1.5), (0.03878, 0.6903, 2.199), (0.03416, 1.29, 2.091), (2.0, 0.6667, 2.0), (2.0, 1.333, 2.0), (-0.03523, 1.34, 0.1607), (0.01264, 0.7001, 0.3147), (-2.0, 1.333, 0.0), (-2.0, 0.6667, 0.0), (2.0, -1.333, 2.0), (2.0, -0.6667, 2.0), (-2.0, -1.333, 0.0), (-2.0, -0.6667, 0.0), (0.8391, -0.6617, 1.398), (0.986, -1.183, 1.559), (0.06182, -1.273, 0.7889), (-0.0004094, -0.67, 0.6715), (1.667, -2.0, 1.833), (1.333, -2.0, 1.667), (0.03201, -0.004173, 1.681), (0.03698, 0.03156, 1.175), (1.582, 0.007283, 1.969), (1.355, 0.07049, 1.766), (0.0, 2.0, 0.6667), (0.0, 2.0, 1.333), (-0.1235, 0.6753, 1.61), (-0.01631, 0.6852, 0.8705), (0.1912, 1.291, 1.393), (0.06031, 1.376, 0.7933), (1.302, -0.5127, 1.857), (1.574, -0.6511, 2.006), (1.307, -1.302, 1.677), (1.706, -1.239, 1.914), (-1.212, 2.0, 0.0), (-0.5453, 2.0, 0.0), (-1.212, -2.0, 0.394), (-0.5453, -2.0, 0.7273), (-1.208, 0.003259, 0.1993), (-0.6225, 0.1215, 0.2384), (-1.259, 1.255, 0.1256), (-0.483, 1.371, 0.1072), (-1.244, 0.6687, 0.008646), (-0.532, 0.6235, 0.2464), (-1.393, -0.6538, 0.2047), (-0.5097, -0.6741, 0.3591), (-1.189, -1.325, 0.3142), (-0.5018, -1.355, 0.7857), (0.657, 0.02176, 2.121), (1.291, -0.05134, 2.071), (0.3333, -2.0, 1.167), (0.6667, -2.0, 1.333), (0.6667, 2.0, 2.0), (1.333, 2.0, 2.0), (0.4293, -0.1178, 0.8436), (0.7343, -0.07549, 1.267), (0.6807, 1.344, 1.895), (1.515, 1.267, 2.027), (0.6904, 0.5457, 2.224), (1.448, 0.5843, 2.102), (0.7098, -1.47, 1.303), (0.2487, -1.224, 1.149), (0.5489, -0.6516, 1.252), (0.3934, -0.5975, 0.9302), (0.8889, 0.0, 1.547), (0.399, -0.1066, 1.36), (1.106, 0.001145, 1.865), (0.5239, 0.04925, 1.804)], [], [(39, 14, 5, 36), (78, 59, 1, 31), (69, 13, 1, 59), (57, 23, 0, 47), (53, 20, 6, 49), (73, 25, 11, 66), (43, 26, 12, 30), (45, 2, 19, 51), (51, 19, 20, 53), (63, 5, 14, 67), (67, 14, 13, 69), (31, 1, 13, 37), (37, 13, 14, 39), (34, 11, 25, 41), (41, 25, 26, 43), (62, 12, 26, 71), (71, 26, 25, 73), (49, 6, 24, 55), (55, 24, 23, 57), (22, 42, 44, 21), (42, 41, 43, 44), (7, 33, 42, 22), (33, 34, 41, 42), (18, 38, 40, 17), (38, 37, 39, 40), (10, 32, 38, 18), (32, 31, 37, 38), (21, 44, 29, 4), (44, 43, 30, 29), (65, 76, 32, 10), (76, 78, 31, 32), (17, 40, 35, 3), (40, 39, 36, 35), (28, 56, 58, 27), (56, 55, 57, 58), (10, 50, 56, 28), (50, 49, 55, 56), (17, 52, 54, 18), (52, 51, 53, 54), (3, 46, 52, 17), (46, 45, 51, 52), (18, 54, 50, 10), (54, 53, 49, 50), (27, 58, 48, 9), (58, 57, 47, 48), (34, 33, 77, 75), (75, 77, 78, 76), (11, 34, 75, 66), (66, 75, 76, 65), (27, 72, 74, 28), (72, 71, 73, 74), (9, 61, 72, 27), (61, 62, 71, 72), (16, 68, 70, 15), (68, 67, 69, 70), (8, 64, 68, 16), (64, 63, 67, 68), (28, 74, 65, 10), (74, 73, 66, 65), (15, 70, 60, 7), (70, 69, 59, 60), (33, 7, 60, 77), (77, 60, 59, 78)])
_uv = me_basicclifftoslopetransition.uv_layers.new(name='UVMap')
_uv.uv.foreach_set('vector', [0.9806, 0.5975, 0.9806, 0.5975, 0.9806, 0.5975, 0.9806, 0.5975, 0.9806, 0.5975, 0.9806, 0.5975, 0.9806, 0.5975, 0.9806, 0.5975, 0.6884, 0.5762, 0.6884, 0.5762, 0.6884, 0.5762, 0.6884, 0.5762, 0.6907, 0.4752, 0.6907, 0.4752, 0.6907, 0.4752, 0.6907, 0.4752, 0.6907, 0.4752, 0.6907, 0.4752, 0.6907, 0.4752, 0.6907, 0.4752, 0.6907, 0.4752, 0.6907, 0.4752, 0.6907, 0.4752, 0.6907, 0.4752, 0.6907, 0.4752, 0.6907, 0.4752, 0.6907, 0.4752, 0.6907, 0.4752, 0.6907, 0.4752, 0.6907, 0.4752, 0.6907, 0.4752, 0.6907, 0.4752, 0.6907, 0.4752, 0.6907, 0.4752, 0.6907, 0.4752, 0.6907, 0.4752, 0.6884, 0.5762, 0.6884, 0.5762, 0.6884, 0.5762, 0.6884, 0.5762, 0.6884, 0.5762, 0.6884, 0.5762, 0.6884, 0.5762, 0.6884, 0.5762, 0.9806, 0.5975, 0.9806, 0.5975, 0.9806, 0.5975, 0.9806, 0.5975, 0.9806, 0.5975, 0.9806, 0.5975, 0.9806, 0.5975, 0.9806, 0.5975, 0.6907, 0.4752, 0.6907, 0.4752, 0.6907, 0.4752, 0.6907, 0.4752, 0.6907, 0.4752, 0.6907, 0.4752, 0.6907, 0.4752, 0.6907, 0.4752, 0.6907, 0.4752, 0.6907, 0.4752, 0.6907, 0.4752, 0.6907, 0.4752, 0.6907, 0.4752, 0.6907, 0.4752, 0.6907, 0.4752, 0.6907, 0.4752, 0.6907, 0.4752, 0.6907, 0.4752, 0.6907, 0.4752, 0.6907, 0.4752, 0.6907, 0.4752, 0.6907, 0.4752, 0.6907, 0.4752, 0.6907, 0.4752, 0.6907, 0.4752, 0.6907, 0.4752, 0.6907, 0.4752, 0.6907, 0.4752, 0.6907, 0.4752, 0.6907, 0.4752, 0.6907, 0.4752, 0.6907, 0.4752, 0.6907, 0.4752, 0.6907, 0.4752, 0.6907, 0.4752, 0.6907, 0.4752, 0.6907, 0.4752, 0.6907, 0.4752, 0.6907, 0.4752, 0.6907, 0.4752, 0.9806, 0.5975, 0.9806, 0.5975, 0.9806, 0.5975, 0.9806, 0.5975, 0.9806, 0.5975, 0.9806, 0.5975, 0.9806, 0.5975, 0.9806, 0.5975, 0.9806, 0.5975, 0.9806, 0.5975, 0.9806, 0.5975, 0.9806, 0.5975, 0.9806, 0.5975, 0.9806, 0.5975, 0.9806, 0.5975, 0.9806, 0.5975, 0.6907, 0.4752, 0.6907, 0.4752, 0.6907, 0.4752, 0.6907, 0.4752, 0.6907, 0.4752, 0.6907, 0.4752, 0.6907, 0.4752, 0.6907, 0.4752, 0.9806, 0.5975, 0.9806, 0.5975, 0.9806, 0.5975, 0.9806, 0.5975, 0.9806, 0.5975, 0.9806, 0.5975, 0.9806, 0.5975, 0.9806, 0.5975, 0.9806, 0.5975, 0.9806, 0.5975, 0.9806, 0.5975, 0.9806, 0.5975, 0.9806, 0.5975, 0.9806, 0.5975, 0.9806, 0.5975, 0.9806, 0.5975, 0.6907, 0.4752, 0.6907, 0.4752, 0.6907, 0.4752, 0.6907, 0.4752, 0.6907, 0.4752, 0.6907, 0.4752, 0.6907, 0.4752, 0.6907, 0.4752, 0.6907, 0.4752, 0.6907, 0.4752, 0.6907, 0.4752, 0.6907, 0.4752, 0.6907, 0.4752, 0.6907, 0.4752, 0.6907, 0.4752, 0.6907, 0.4752, 0.6907, 0.4752, 0.6907, 0.4752, 0.6907, 0.4752, 0.6907, 0.4752, 0.6907, 0.4752, 0.6907, 0.4752, 0.6907, 0.4752, 0.6907, 0.4752, 0.6907, 0.4752, 0.6907, 0.4752, 0.6907, 0.4752, 0.6907, 0.4752, 0.6907, 0.4752, 0.6907, 0.4752, 0.6907, 0.4752, 0.6907, 0.4752, 0.6907, 0.4752, 0.6907, 0.4752, 0.6907, 0.4752, 0.6907, 0.4752, 0.6907, 0.4752, 0.6907, 0.4752, 0.6907, 0.4752, 0.6907, 0.4752, 0.6907, 0.4752, 0.6907, 0.4752, 0.6907, 0.4752, 0.6907, 0.4752, 0.6907, 0.4752, 0.6907, 0.4752, 0.6907, 0.4752, 0.6907, 0.4752, 0.9806, 0.5975, 0.9806, 0.5975, 0.9806, 0.5975, 0.9806, 0.5975, 0.9806, 0.5975, 0.9806, 0.5975, 0.9806, 0.5975, 0.9806, 0.5975, 0.9806, 0.5975, 0.9806, 0.5975, 0.9806, 0.5975, 0.9806, 0.5975, 0.9806, 0.5975, 0.9806, 0.5975, 0.9806, 0.5975, 0.9806, 0.5975, 0.6907, 0.4752, 0.6907, 0.4752, 0.6907, 0.4752, 0.6907, 0.4752, 0.6907, 0.4752, 0.6907, 0.4752, 0.6907, 0.4752, 0.6907, 0.4752, 0.6907, 0.4752, 0.6907, 0.4752, 0.6907, 0.4752, 0.6907, 0.4752, 0.6907, 0.4752, 0.6907, 0.4752, 0.6907, 0.4752, 0.6907, 0.4752, 0.6884, 0.5762, 0.6884, 0.5762, 0.6884, 0.5762, 0.6884, 0.5762, 0.6884, 0.5762, 0.6884, 0.5762, 0.6884, 0.5762, 0.6884, 0.5762, 0.6884, 0.5762, 0.6884, 0.5762, 0.6884, 0.5762, 0.6884, 0.5762, 0.6884, 0.5762, 0.6884, 0.5762, 0.6884, 0.5762, 0.6884, 0.5762, 0.6907, 0.4752, 0.6907, 0.4752, 0.6907, 0.4752, 0.6907, 0.4752, 0.6907, 0.4752, 0.6907, 0.4752, 0.6907, 0.4752, 0.6907, 0.4752, 0.6884, 0.5762, 0.6884, 0.5762, 0.6884, 0.5762, 0.6884, 0.5762, 0.6884, 0.5762, 0.6884, 0.5762, 0.6884, 0.5762, 0.6884, 0.5762, 0.9806, 0.5975, 0.9806, 0.5975, 0.9806, 0.5975, 0.9806, 0.5975, 0.9806, 0.5975, 0.9806, 0.5975, 0.9806, 0.5975, 0.9806, 0.5975])
me_basicclifftoslopetransition.materials.append(mat_material_001)
me_basicclifftoslopetransition.update()
me_basicraisedfloor = bpy.data.meshes.new('BasicRaisedFloor')
me_basicraisedfloor.from_pydata([(-2.0, -2.0, 2.0), (-2.0, 2.0, 2.0), (2.0, -2.0, 2.0), (2.0, 2.0, 2.0), (-2.0, -1.2, 2.0), (-2.0, -0.4, 2.0), (-2.0, 0.4, 2.0), (-2.0, 1.2, 2.0), (-1.2, 2.0, 2.0), (-0.4, 2.0, 2.0), (0.4, 2.0, 2.0), (1.2, 2.0, 2.0), (2.0, 1.2, 2.0), (2.0, 0.4, 2.0), (2.0, -0.4, 2.0), (2.0, -1.2, 2.0), (1.2, -2.0, 2.0), (0.4, -2.0, 2.0), (-0.4, -2.0, 2.0), (-1.2, -2.0, 2.0), (1.219, 1.237, 1.984), (1.357, 0.4252, 1.968), (1.221, -0.3969, 2.009), (1.198, -1.203, 1.989), (0.394, 1.07, 1.95), (0.4148, 0.4359, 2.071), (0.4066, -0.4022, 2.014), (0.4811, -1.114, 1.992), (-0.3989, 1.205, 2.002), (-0.3751, 0.3633, 1.89), (-0.465, -0.3423, 1.968), (-0.3374, -1.159, 2.002), (-1.164, 1.228, 1.941), (-1.198, 0.422, 2.099), (-1.292, -0.4059, 2.094), (-1.277, -1.147, 1.89)], [], [(35, 4, 0, 19), (15, 23, 16, 2), (23, 27, 17, 16), (27, 31, 18, 17), (31, 35, 19, 18), (3, 11, 20, 12), (12, 20, 21, 13), (13, 21, 22, 14), (14, 22, 23, 15), (11, 10, 24, 20), (20, 24, 25, 21), (21, 25, 26, 22), (22, 26, 27, 23), (10, 9, 28, 24), (24, 28, 29, 25), (25, 29, 30, 26), (26, 30, 31, 27), (9, 8, 32, 28), (28, 32, 33, 29), (29, 33, 34, 30), (30, 34, 35, 31), (8, 1, 7, 32), (32, 7, 6, 33), (33, 6, 5, 34), (34, 5, 4, 35)])
_uv = me_basicraisedfloor.uv_layers.new(name='UVMap')
_uv.uv.foreach_set('vector', [0.6907, 0.4752, 0.6907, 0.4752, 0.6907, 0.4752, 0.6907, 0.4752, 0.6907, 0.4752, 0.6907, 0.4752, 0.6907, 0.4752, 0.6907, 0.4752, 0.6907, 0.4752, 0.6907, 0.4752, 0.6907, 0.4752, 0.6907, 0.4752, 0.6907, 0.4752, 0.6907, 0.4752, 0.6907, 0.4752, 0.6907, 0.4752, 0.6907, 0.4752, 0.6907, 0.4752, 0.6907, 0.4752, 0.6907, 0.4752, 0.6907, 0.4752, 0.6907, 0.4752, 0.6907, 0.4752, 0.6907, 0.4752, 0.6907, 0.4752, 0.6907, 0.4752, 0.6907, 0.4752, 0.6907, 0.4752, 0.6907, 0.4752, 0.6907, 0.4752, 0.6907, 0.4752, 0.6907, 0.4752, 0.6907, 0.4752, 0.6907, 0.4752, 0.6907, 0.4752, 0.6907, 0.4752, 0.6907, 0.4752, 0.6907, 0.4752, 0.6907, 0.4752, 0.6907, 0.4752, 0.6907, 0.4752, 0.6907, 0.4752, 0.6907, 0.4752, 0.6907, 0.4752, 0.6907, 0.4752, 0.6907, 0.4752, 0.6907, 0.4752, 0.6907, 0.4752, 0.6907, 0.4752, 0.6907, 0.4752, 0.6907, 0.4752, 0.6907, 0.4752, 0.6907, 0.4752, 0.6907, 0.4752, 0.6907, 0.4752, 0.6907, 0.4752, 0.6907, 0.4752, 0.6907, 0.4752, 0.6907, 0.4752, 0.6907, 0.4752, 0.6907, 0.4752, 0.6907, 0.4752, 0.6907, 0.4752, 0.6907, 0.4752, 0.6907, 0.4752, 0.6907, 0.4752, 0.6907, 0.4752, 0.6907, 0.4752, 0.6907, 0.4752, 0.6907, 0.4752, 0.6907, 0.4752, 0.6907, 0.4752, 0.6907, 0.4752, 0.6907, 0.4752, 0.6907, 0.4752, 0.6907, 0.4752, 0.6907, 0.4752, 0.6907, 0.4752, 0.6907, 0.4752, 0.6907, 0.4752, 0.6907, 0.4752, 0.6907, 0.4752, 0.6907, 0.4752, 0.6907, 0.4752, 0.6907, 0.4752, 0.6907, 0.4752, 0.6907, 0.4752, 0.6907, 0.4752, 0.6907, 0.4752, 0.6907, 0.4752, 0.6907, 0.4752, 0.6907, 0.4752, 0.6907, 0.4752, 0.6907, 0.4752, 0.6907, 0.4752, 0.6907, 0.4752, 0.6907, 0.4752, 0.6907, 0.4752, 0.6907, 0.4752, 0.6907, 0.4752])
me_basicraisedfloor.materials.append(mat_material_001)
me_basicraisedfloor.update()
me_seafloor = bpy.data.meshes.new('SeaFloor')
me_seafloor.from_pydata([(-2.0, -2.0, -2.0), (-2.0, 2.0, -2.0), (2.0, -2.0, -2.0), (2.0, 2.0, -2.0), (-2.0, -1.2, -2.0), (-2.0, -0.4, -2.0), (-2.0, 0.4, -2.0), (-2.0, 1.2, -2.0), (-1.2, 2.0, -2.0), (-0.4, 2.0, -2.0), (0.4, 2.0, -2.0), (1.2, 2.0, -2.0), (2.0, 1.2, -2.0), (2.0, 0.4, -2.0), (2.0, -0.4, -2.0), (2.0, -1.2, -2.0), (1.2, -2.0, -2.0), (0.4, -2.0, -2.0), (-0.4, -2.0, -2.0), (-1.2, -2.0, -2.0), (-1.176, -1.183, -1.983), (-1.162, -0.5677, -1.973), (-1.106, 0.3049, -2.036), (-1.29, 1.318, -2.016), (-0.5012, -1.121, -2.07), (-0.4999, -0.4515, -1.893), (-0.4759, 0.4216, -2.119), (-0.4169, 1.214, -1.998), (0.4304, -1.233, -1.896), (0.3981, -0.3709, -2.015), (0.445, 0.2223, -2.024), (0.4131, 1.195, -2.021), (1.197, -1.198, -2.004), (1.222, -0.4216, -1.998), (1.17, 0.4699, -2.041), (1.213, 1.105, -2.121)], [], [(35, 12, 3, 11), (7, 23, 8, 1), (23, 27, 9, 8), (27, 31, 10, 9), (31, 35, 11, 10), (0, 19, 20, 4), (4, 20, 21, 5), (5, 21, 22, 6), (6, 22, 23, 7), (19, 18, 24, 20), (20, 24, 25, 21), (21, 25, 26, 22), (22, 26, 27, 23), (18, 17, 28, 24), (24, 28, 29, 25), (25, 29, 30, 26), (26, 30, 31, 27), (17, 16, 32, 28), (28, 32, 33, 29), (29, 33, 34, 30), (30, 34, 35, 31), (16, 2, 15, 32), (32, 15, 14, 33), (33, 14, 13, 34), (34, 13, 12, 35)])
_uv = me_seafloor.uv_layers.new(name='UVMap')
_uv.uv.foreach_set('vector', [0.9699, 0.5453, 0.9699, 0.5453, 0.9699, 0.5453, 0.9699, 0.5453, 0.9699, 0.5453, 0.9699, 0.5453, 0.9699, 0.5453, 0.9699, 0.5453, 0.9699, 0.5453, 0.9699, 0.5453, 0.9699, 0.5453, 0.9699, 0.5453, 0.9699, 0.5453, 0.9699, 0.5453, 0.9699, 0.5453, 0.9699, 0.5453, 0.9699, 0.5453, 0.9699, 0.5453, 0.9699, 0.5453, 0.9699, 0.5453, 0.9699, 0.5453, 0.9699, 0.5453, 0.9699, 0.5453, 0.9699, 0.5453, 0.9699, 0.5453, 0.9699, 0.5453, 0.9699, 0.5453, 0.9699, 0.5453, 0.9699, 0.5453, 0.9699, 0.5453, 0.9699, 0.5453, 0.9699, 0.5453, 0.9699, 0.5453, 0.9699, 0.5453, 0.9699, 0.5453, 0.9699, 0.5453, 0.9699, 0.5453, 0.9699, 0.5453, 0.9699, 0.5453, 0.9699, 0.5453, 0.9699, 0.5453, 0.9699, 0.5453, 0.9699, 0.5453, 0.9699, 0.5453, 0.9699, 0.5453, 0.9699, 0.5453, 0.9699, 0.5453, 0.9699, 0.5453, 0.9699, 0.5453, 0.9699, 0.5453, 0.9699, 0.5453, 0.9699, 0.5453, 0.9699, 0.5453, 0.9699, 0.5453, 0.9699, 0.5453, 0.9699, 0.5453, 0.9699, 0.5453, 0.9699, 0.5453, 0.9699, 0.5453, 0.9699, 0.5453, 0.9699, 0.5453, 0.9699, 0.5453, 0.9699, 0.5453, 0.9699, 0.5453, 0.9699, 0.5453, 0.9699, 0.5453, 0.9699, 0.5453, 0.9699, 0.5453, 0.9699, 0.5453, 0.9699, 0.5453, 0.9699, 0.5453, 0.9699, 0.5453, 0.9699, 0.5453, 0.9699, 0.5453, 0.9699, 0.5453, 0.9699, 0.5453, 0.9699, 0.5453, 0.9699, 0.5453, 0.9699, 0.5453, 0.9699, 0.5453, 0.9699, 0.5453, 0.9699, 0.5453, 0.9699, 0.5453, 0.9699, 0.5453, 0.9699, 0.5453, 0.9699, 0.5453, 0.9699, 0.5453, 0.9699, 0.5453, 0.9699, 0.5453, 0.9699, 0.5453, 0.9699, 0.5453, 0.9699, 0.5453, 0.9699, 0.5453, 0.9699, 0.5453, 0.9699, 0.5453, 0.9699, 0.5453, 0.9699, 0.5453, 0.9699, 0.5453, 0.9699, 0.5453, 0.9699, 0.5453])
me_seafloor.materials.append(mat_material_001)
me_seafloor.update()
me_seacliff = bpy.data.meshes.new('SeaCliff')
me_seacliff.from_pydata([(-2.0, -2.0, -2.0), (-2.0, 0.0, -2.0), (-2.0, 0.0, 0.0), (2.0, -2.0, -2.0), (2.0, 0.0, -2.0), (-2.0, 2.0, 0.0), (2.0, 0.0, 0.0), (2.0, 2.0, 0.0), (-1.226, 0.06469, -1.926), (-0.4316, 0.014, -1.997), (0.3804, -0.0004542, -2.012), (1.258, 0.004598, -2.054), (-1.2, -2.0, -2.0), (-0.4, -2.0, -2.0), (0.4, -2.0, -2.0), (1.2, -2.0, -2.0), (-1.2, 2.0, 0.0), (-0.4, 2.0, 0.0), (0.4, 2.0, 0.0), (1.2, 2.0, 0.0), (-1.126, 0.009197, -0.108), (-0.4577, 0.0006566, -0.1029), (0.5075, -0.03159, -0.06286), (1.225, -0.01037, 0.04607), (-2.0, -1.333, -2.0), (-2.0, -0.6667, -2.0), (2.0, -1.333, -2.0), (2.0, -0.6667, -2.0), (1.248, -0.6865, -2.068), (1.225, -1.282, -1.985), (0.3914, -0.6443, -1.981), (0.41, -1.409, -2.067), (-0.3875, -0.6539, -1.965), (-0.4004, -1.401, -2.046), (-1.205, -0.6596, -1.994), (-1.163, -1.361, -2.058), (2.0, 0.6667, 0.0), (2.0, 1.333, 0.0), (-2.0, 0.6667, 0.0), (-2.0, 1.333, 0.0), (1.129, 1.326, 0.001385), (1.209, 0.7431, -0.02775), (0.3854, 1.328, -0.005968), (0.3265, 0.6611, 0.02576), (-0.4768, 1.368, 0.03226), (-0.4512, 0.7196, -0.02823), (-1.219, 1.325, -0.01464), (-1.194, 0.6933, 0.006651), (2.0, 0.0, -1.333), (2.0, 0.0, -0.6667), (-2.0, 0.0, -1.333), (-2.0, 0.0, -0.6667), (1.203, 0.1979, -0.666), (1.124, 0.06664, -1.202), (0.3103, -0.1338, -0.726), (0.3984, -0.1841, -1.365), (-0.4943, 0.05476, -0.5244), (-0.3485, -0.02662, -1.365), (-1.212, 0.04233, -0.5918), (-1.256, -0.2016, -1.306)], [], [(35, 24, 0, 12), (58, 20, 2, 51), (47, 38, 2, 20), (36, 41, 23, 6), (41, 43, 22, 23), (43, 45, 21, 22), (45, 47, 20, 21), (49, 6, 23, 52), (52, 23, 22, 54), (54, 22, 21, 56), (56, 21, 20, 58), (26, 29, 15, 3), (29, 31, 14, 15), (31, 33, 13, 14), (33, 35, 12, 13), (9, 8, 34, 32), (32, 34, 35, 33), (10, 9, 32, 30), (30, 32, 33, 31), (11, 10, 30, 28), (28, 30, 31, 29), (4, 11, 28, 27), (27, 28, 29, 26), (8, 1, 25, 34), (34, 25, 24, 35), (17, 16, 46, 44), (44, 46, 47, 45), (18, 17, 44, 42), (42, 44, 45, 43), (19, 18, 42, 40), (40, 42, 43, 41), (7, 19, 40, 37), (37, 40, 41, 36), (16, 5, 39, 46), (46, 39, 38, 47), (9, 57, 59, 8), (57, 56, 58, 59), (10, 55, 57, 9), (55, 54, 56, 57), (11, 53, 55, 10), (53, 52, 54, 55), (4, 48, 53, 11), (48, 49, 52, 53), (8, 59, 50, 1), (59, 58, 51, 50)])
_uv = me_seacliff.uv_layers.new(name='UVMap')
_uv.uv.foreach_set('vector', [0.9656, 0.6154, 0.9656, 0.6154, 0.9656, 0.6154, 0.9656, 0.6154, 0.9812, 0.4512, 0.9812, 0.4512, 0.9812, 0.4512, 0.9812, 0.4512, 0.6858, 0.4787, 0.6858, 0.4787, 0.6858, 0.4787, 0.6858, 0.4787, 0.6858, 0.4787, 0.6858, 0.4787, 0.6858, 0.4787, 0.6858, 0.4787, 0.6858, 0.4787, 0.6858, 0.4787, 0.6858, 0.4787, 0.6858, 0.4787, 0.6858, 0.4787, 0.6858, 0.4787, 0.6858, 0.4787, 0.6858, 0.4787, 0.6858, 0.4787, 0.6858, 0.4787, 0.6858, 0.4787, 0.6858, 0.4787, 0.9812, 0.4512, 0.9812, 0.4512, 0.9812, 0.4512, 0.9812, 0.4512, 0.9812, 0.4512, 0.9812, 0.4512, 0.9812, 0.4512, 0.9812, 0.4512, 0.9812, 0.4512, 0.9812, 0.4512, 0.9812, 0.4512, 0.9812, 0.4512, 0.9812, 0.4512, 0.9812, 0.4512, 0.9812, 0.4512, 0.9812, 0.4512, 0.9656, 0.6154, 0.9656, 0.6154, 0.9656, 0.6154, 0.9656, 0.6154, 0.9656, 0.6154, 0.9656, 0.6154, 0.9656, 0.6154, 0.9656, 0.6154, 0.9656, 0.6154, 0.9656, 0.6154, 0.9656, 0.6154, 0.9656, 0.6154, 0.9656, 0.6154, 0.9656, 0.6154, 0.9656, 0.6154, 0.9656, 0.6154, 0.9656, 0.6154, 0.9656, 0.6154, 0.9656, 0.6154, 0.9656, 0.6154, 0.9656, 0.6154, 0.9656, 0.6154, 0.9656, 0.6154, 0.9656, 0.6154, 0.9656, 0.6154, 0.9656, 0.6154, 0.9656, 0.6154, 0.9656, 0.6154, 0.9656, 0.6154, 0.9656, 0.6154, 0.9656, 0.6154, 0.9656, 0.6154, 0.9656, 0.6154, 0.9656, 0.6154, 0.9656, 0.6154, 0.9656, 0.6154, 0.9656, 0.6154, 0.9656, 0.6154, 0.9656, 0.6154, 0.9656, 0.6154, 0.9656, 0.6154, 0.9656, 0.6154, 0.9656, 0.6154, 0.9656, 0.6154, 0.9656, 0.6154, 0.9656, 0.6154, 0.9656, 0.6154, 0.9656, 0.6154, 0.9656, 0.6154, 0.9656, 0.6154, 0.9656, 0.6154, 0.9656, 0.6154, 0.9656, 0.6154, 0.9656, 0.6154, 0.9656, 0.6154, 0.9656, 0.6154, 0.6858, 0.4787, 0.6858, 0.4787, 0.6858, 0.4787, 0.6858, 0.4787, 0.6858, 0.4787, 0.6858, 0.4787, 0.6858, 0.4787, 0.6858, 0.4787, 0.6858, 0.4787, 0.6858, 0.4787, 0.6858, 0.4787, 0.6858, 0.4787, 0.6858, 0.4787, 0.6858, 0.4787, 0.6858, 0.4787, 0.6858, 0.4787, 0.6858, 0.4787, 0.6858, 0.4787, 0.6858, 0.4787, 0.6858, 0.4787, 0.6858, 0.4787, 0.6858, 0.4787, 0.6858, 0.4787, 0.6858, 0.4787, 0.6858, 0.4787, 0.6858, 0.4787, 0.6858, 0.4787, 0.6858, 0.4787, 0.6858, 0.4787, 0.6858, 0.4787, 0.6858, 0.4787, 0.6858, 0.4787, 0.6858, 0.4787, 0.6858, 0.4787, 0.6858, 0.4787, 0.6858, 0.4787, 0.6858, 0.4787, 0.6858, 0.4787, 0.6858, 0.4787, 0.6858, 0.4787, 0.9812, 0.4512, 0.9812, 0.4512, 0.9812, 0.4512, 0.9812, 0.4512, 0.9812, 0.4512, 0.9812, 0.4512, 0.9812, 0.4512, 0.9812, 0.4512, 0.9812, 0.4512, 0.9812, 0.4512, 0.9812, 0.4512, 0.9812, 0.4512, 0.9812, 0.4512, 0.9812, 0.4512, 0.9812, 0.4512, 0.9812, 0.4512, 0.9812, 0.4512, 0.9812, 0.4512, 0.9812, 0.4512, 0.9812, 0.4512, 0.9812, 0.4512, 0.9812, 0.4512, 0.9812, 0.4512, 0.9812, 0.4512, 0.9812, 0.4512, 0.9812, 0.4512, 0.9812, 0.4512, 0.9812, 0.4512, 0.9812, 0.4512, 0.9812, 0.4512, 0.9812, 0.4512, 0.9812, 0.4512, 0.9812, 0.4512, 0.9812, 0.4512, 0.9812, 0.4512, 0.9812, 0.4512, 0.9812, 0.4512, 0.9812, 0.4512, 0.9812, 0.4512, 0.9812, 0.4512])
me_seacliff.materials.append(mat_material_001)
me_seacliff.update()
me_seacliffcornerinner = bpy.data.meshes.new('SeaCliffCornerInner')
me_seacliffcornerinner.from_pydata([(-0.0187, -0.05316, -1.673), (-2.0, 9.537e-08, 0.0), (2.0, -2.0, -2.0), (-2.0, -2.0, 0.0), (2.0, -9.537e-08, -2.0), (-2.0, 2.0, 0.0), (0.0, -2.0, -2.0), (2.0, 9.537e-08, 0.0), (0.0, -2.0, 0.0), (2.0, 2.0, 0.0), (-0.1518, -0.1009, -0.02814), (0.0, 2.0, 0.0), (1.33, 0.02614, -0.002623), (0.7011, 0.1299, -0.09413), (0.6667, 2.0, 0.0), (1.333, 2.0, 0.0), (1.217, -0.1229, -1.812), (0.1118, -1.408, -2.011), (-0.1001, -0.7571, -1.782), (0.00773, -1.417, 0.007225), (0.01591, -0.6371, 0.05012), (-2.0, -0.6667, 0.0), (-2.0, -1.333, 0.0), (-1.444, -0.04959, 0.09192), (-0.5057, 0.03965, 0.09108), (-1.333, -2.0, 0.0), (-0.6667, -2.0, 0.0), (-1.333, 2.0, 0.0), (-0.6667, 2.0, 0.0), (-1.299, -0.5469, -0.01101), (-0.6703, -0.643, 0.03472), (-1.247, -1.339, -0.06744), (-0.591, -1.501, 0.004176), (0.6667, -2.0, -2.0), (1.333, -2.0, -2.0), (2.0, -1.333, -2.0), (2.0, -0.6667, -2.0), (0.6042, 0.1329, -1.763), (1.299, -1.426, -2.098), (0.6701, -1.336, -1.999), (1.429, -0.7032, -2.075), (0.6739, -0.7102, -2.02), (2.0, 9.537e-08, -1.333), (2.0, 9.537e-08, -0.6667), (0.0, -2.0, -1.333), (0.0, -2.0, -0.6667), (-0.00106, -0.06861, -1.146), (0.002791, -0.01051, -0.651), (0.5493, -0.06537, -1.264), (0.5116, 0.08269, -0.6002), (1.406, 0.1307, -1.412), (1.394, -0.04589, -0.6463), (0.01966, -0.6849, -0.6135), (-0.1637, -0.741, -1.403), (-0.0002164, -1.333, -0.6675), (-0.005522, -1.354, -1.347), (-2.0, 0.6667, 0.0), (-2.0, 1.333, 0.0), (2.0, 0.6667, 0.0), (2.0, 1.333, 0.0), (0.03141, 1.439, -0.1164), (-0.02426, 0.6932, 0.01077), (1.342, 1.355, 0.02793), (1.266, 0.6004, -0.1198), (0.7887, 1.451, 0.02075), (0.6312, 0.6217, 0.04591), (-0.7701, 1.289, 0.03666), (-0.7278, 0.7235, 0.008483), (-1.379, 1.357, -0.007588), (-1.342, 0.6933, 0.02279)], [], [(48, 37, 16, 50), (54, 19, 8, 45), (31, 22, 3, 25), (65, 61, 10, 13), (50, 16, 4, 42), (68, 27, 5, 57), (46, 0, 37, 48), (41, 37, 0, 18), (58, 63, 12, 7), (63, 65, 13, 12), (23, 1, 21, 29), (29, 21, 22, 31), (47, 10, 20, 52), (52, 20, 19, 54), (20, 30, 32, 19), (30, 29, 31, 32), (10, 24, 30, 20), (24, 23, 29, 30), (60, 11, 28, 66), (66, 28, 27, 68), (19, 32, 26, 8), (32, 31, 25, 26), (33, 39, 17, 6), (39, 41, 18, 17), (2, 35, 38, 34), (34, 38, 39, 33), (35, 36, 40, 38), (38, 40, 41, 39), (36, 4, 16, 40), (40, 16, 37, 41), (18, 53, 55, 17), (53, 52, 54, 55), (0, 46, 53, 18), (46, 47, 52, 53), (10, 47, 49, 13), (47, 46, 48, 49), (12, 51, 43, 7), (51, 50, 42, 43), (17, 55, 44, 6), (55, 54, 45, 44), (13, 49, 51, 12), (49, 48, 50, 51), (24, 67, 69, 23), (67, 66, 68, 69), (10, 61, 67, 24), (61, 60, 66, 67), (15, 14, 64, 62), (62, 64, 65, 63), (9, 15, 62, 59), (59, 62, 63, 58), (23, 69, 56, 1), (69, 68, 57, 56), (14, 11, 60, 64), (64, 60, 61, 65)])
_uv = me_seacliffcornerinner.uv_layers.new(name='UVMap')
_uv.uv.foreach_set('vector', [0.9819, 0.5549, 0.9819, 0.5549, 0.9819, 0.5549, 0.9819, 0.5549, 0.9819, 0.5549, 0.9819, 0.5549, 0.9819, 0.5549, 0.9819, 0.5549, 0.6916, 0.625, 0.6916, 0.625, 0.6916, 0.625, 0.6916, 0.625, 0.6916, 0.625, 0.6916, 0.625, 0.6916, 0.625, 0.6916, 0.625, 0.9819, 0.5549, 0.9819, 0.5549, 0.9819, 0.5549, 0.9819, 0.5549, 0.6916, 0.625, 0.6916, 0.625, 0.6916, 0.625, 0.6916, 0.625, 0.9819, 0.5549, 0.9819, 0.5549, 0.9819, 0.5549, 0.9819, 0.5549, 0.9683, 0.4051, 0.9683, 0.4051, 0.9683, 0.4051, 0.9683, 0.4051, 0.6916, 0.625, 0.6916, 0.625, 0.6916, 0.625, 0.6916, 0.625, 0.6916, 0.625, 0.6916, 0.625, 0.6916, 0.625, 0.6916, 0.625, 0.6916, 0.625, 0.6916, 0.625, 0.6916, 0.625, 0.6916, 0.625, 0.6916, 0.625, 0.6916, 0.625, 0.6916, 0.625, 0.6916, 0.625, 0.9819, 0.5549, 0.9819, 0.5549, 0.9819, 0.5549, 0.9819, 0.5549, 0.9819, 0.5549, 0.9819, 0.5549, 0.9819, 0.5549, 0.9819, 0.5549, 0.6916, 0.625, 0.6916, 0.625, 0.6916, 0.625, 0.6916, 0.625, 0.6916, 0.625, 0.6916, 0.625, 0.6916, 0.625, 0.6916, 0.625, 0.6916, 0.625, 0.6916, 0.625, 0.6916, 0.625, 0.6916, 0.625, 0.6916, 0.625, 0.6916, 0.625, 0.6916, 0.625, 0.6916, 0.625, 0.6916, 0.625, 0.6916, 0.625, 0.6916, 0.625, 0.6916, 0.625, 0.6916, 0.625, 0.6916, 0.625, 0.6916, 0.625, 0.6916, 0.625, 0.6916, 0.625, 0.6916, 0.625, 0.6916, 0.625, 0.6916, 0.625, 0.6916, 0.625, 0.6916, 0.625, 0.6916, 0.625, 0.6916, 0.625, 0.9683, 0.4051, 0.9683, 0.4051, 0.9683, 0.4051, 0.9683, 0.4051, 0.9683, 0.4051, 0.9683, 0.4051, 0.9683, 0.4051, 0.9683, 0.4051, 0.9683, 0.4051, 0.9683, 0.4051, 0.9683, 0.4051, 0.9683, 0.4051, 0.9683, 0.4051, 0.9683, 0.4051, 0.9683, 0.4051, 0.9683, 0.4051, 0.9683, 0.4051, 0.9683, 0.4051, 0.9683, 0.4051, 0.9683, 0.4051, 0.9683, 0.4051, 0.9683, 0.4051, 0.9683, 0.4051, 0.9683, 0.4051, 0.9683, 0.4051, 0.9683, 0.4051, 0.9683, 0.4051, 0.9683, 0.4051, 0.9683, 0.4051, 0.9683, 0.4051, 0.9683, 0.4051, 0.9683, 0.4051, 0.9819, 0.5549, 0.9819, 0.5549, 0.9819, 0.5549, 0.9819, 0.5549, 0.9819, 0.5549, 0.9819, 0.5549, 0.9819, 0.5549, 0.9819, 0.5549, 0.9819, 0.5549, 0.9819, 0.5549, 0.9819, 0.5549, 0.9819, 0.5549, 0.9819, 0.5549, 0.9819, 0.5549, 0.9819, 0.5549, 0.9819, 0.5549, 0.9819, 0.5549, 0.9819, 0.5549, 0.9819, 0.5549, 0.9819, 0.5549, 0.9819, 0.5549, 0.9819, 0.5549, 0.9819, 0.5549, 0.9819, 0.5549, 0.9819, 0.5549, 0.9819, 0.5549, 0.9819, 0.5549, 0.9819, 0.5549, 0.9819, 0.5549, 0.9819, 0.5549, 0.9819, 0.5549, 0.9819, 0.5549, 0.9819, 0.5549, 0.9819, 0.5549, 0.9819, 0.5549, 0.9819, 0.5549, 0.9819, 0.5549, 0.9819, 0.5549, 0.9819, 0.5549, 0.9819, 0.5549, 0.9819, 0.5549, 0.9819, 0.5549, 0.9819, 0.5549, 0.9819, 0.5549, 0.9819, 0.5549, 0.9819, 0.5549, 0.9819, 0.5549, 0.9819, 0.5549, 0.6916, 0.625, 0.6916, 0.625, 0.6916, 0.625, 0.6916, 0.625, 0.6916, 0.625, 0.6916, 0.625, 0.6916, 0.625, 0.6916, 0.625, 0.6916, 0.625, 0.6916, 0.625, 0.6916, 0.625, 0.6916, 0.625, 0.6916, 0.625, 0.6916, 0.625, 0.6916, 0.625, 0.6916, 0.625, 0.6916, 0.625, 0.6916, 0.625, 0.6916, 0.625, 0.6916, 0.625, 0.6916, 0.625, 0.6916, 0.625, 0.6916, 0.625, 0.6916, 0.625, 0.6916, 0.625, 0.6916, 0.625, 0.6916, 0.625, 0.6916, 0.625, 0.6916, 0.625, 0.6916, 0.625, 0.6916, 0.625, 0.6916, 0.625, 0.6916, 0.625, 0.6916, 0.625, 0.6916, 0.625, 0.6916, 0.625, 0.6916, 0.625, 0.6916, 0.625, 0.6916, 0.625, 0.6916, 0.625, 0.6916, 0.625, 0.6916, 0.625, 0.6916, 0.625, 0.6916, 0.625, 0.6916, 0.625, 0.6916, 0.625, 0.6916, 0.625, 0.6916, 0.625])
me_seacliffcornerinner.materials.append(mat_material_001)
me_seacliffcornerinner.update()
me_seacliffcornerouter = bpy.data.meshes.new('SeaCliffCornerOuter')
me_seacliffcornerouter.from_pydata([(-2.0, -2.0, -2.0), (-2.0, 9.537e-08, 0.0), (2.0, -2.0, -2.0), (2.0, 2.0, -2.0), (-2.0, 2.0, 0.0), (-0.1078, 0.2072, -1.555), (-0.0438, 0.01938, 0.1814), (-9.537e-08, 2.0, -2.0), (-9.537e-08, 2.0, 0.0), (-9.537e-08, 2.0, -2.0), (-2.0, 9.537e-08, -2.0), (2.0, 0.0, -2.0), (0.0, -2.0, -2.0), (2.0, 0.6667, -2.0), (2.0, 1.333, -2.0), (-2.0, 0.6667, 0.0), (-2.0, 1.333, 0.0), (-0.02717, 0.666, 0.1603), (0.08038, 1.34, -0.07416), (0.07382, 0.846, -1.6), (-0.1511, 1.452, -1.8), (2.0, -1.333, -2.0), (2.0, -0.6667, -2.0), (-2.0, -1.333, -2.0), (-2.0, -0.6667, -2.0), (0.1489, -1.377, -2.087), (0.03529, -0.681, -1.853), (0.6667, -2.0, -2.0), (1.333, -2.0, -2.0), (1.333, 2.0, -2.0), (0.6667, 2.0, -2.0), (1.4, -0.02753, -2.094), (0.7016, 0.07109, -1.895), (1.321, 0.6976, -1.973), (0.6805, 0.5624, -2.01), (1.351, 1.351, -1.952), (0.6661, 1.239, -2.063), (0.6593, -0.6569, -1.992), (1.384, -0.7049, -2.08), (0.5683, -1.343, -1.998), (1.346, -1.228, -2.038), (-1.333, 2.0, 0.0), (-0.6667, 2.0, 0.0), (-1.354, -0.006958, 0.1876), (-0.7685, -0.007652, 0.213), (-0.8442, 0.1655, -1.613), (-1.404, 0.3301, -2.039), (-1.333, -2.0, -2.0), (-0.6667, -2.0, -2.0), (-1.359, 1.322, 0.1756), (-0.6588, 1.37, 0.009209), (-1.329, 0.7687, 0.1968), (-0.744, 0.6778, 0.2269), (-0.6551, -1.346, -1.987), (-1.336, -1.049, -2.044), (-0.6937, -0.7211, -1.863), (-1.334, -0.4058, -1.99), (-0.01728, 0.05861, -0.9801), (-0.07816, -0.1162, -0.3067), (-2.0, 9.537e-08, -0.6667), (-2.0, 9.537e-08, -1.333), (-9.537e-08, 2.0, -1.333), (-9.537e-08, 2.0, -0.6667), (0.03243, 0.6244, -1.068), (-0.06639, 0.7209, -0.4152), (-0.01836, 1.369, -1.054), (-0.02942, 1.31, -0.4754), (-1.361, 0.327, -1.42), (-1.346, 0.2508, -0.6466), (-0.6058, 0.05748, -1.072), (-0.708, -0.02615, -0.4967)], [], [(34, 36, 20, 19), (9, 7, 8, 62, 61), (70, 58, 6, 44), (51, 15, 1, 43), (65, 20, 9, 61), (36, 30, 9, 20), (55, 26, 5, 45), (57, 5, 19, 63), (32, 34, 19, 5), (63, 19, 20, 65), (39, 25, 12, 27), (41, 4, 16, 49), (49, 16, 15, 51), (32, 5, 26, 37), (37, 26, 25, 39), (48, 12, 25, 53), (53, 25, 26, 55), (22, 38, 40, 21), (38, 37, 39, 40), (11, 31, 38, 22), (31, 32, 37, 38), (21, 40, 28, 2), (40, 39, 27, 28), (11, 13, 33, 31), (31, 33, 34, 32), (14, 3, 29, 35), (35, 29, 30, 36), (13, 14, 35, 33), (33, 35, 36, 34), (23, 54, 56, 24), (54, 53, 55, 56), (0, 47, 54, 23), (47, 48, 53, 54), (18, 50, 52, 17), (50, 49, 51, 52), (8, 42, 50, 18), (42, 41, 49, 50), (24, 56, 46, 10), (56, 55, 45, 46), (17, 52, 44, 6), (52, 51, 43, 44), (59, 68, 43, 1), (68, 70, 44, 43), (46, 45, 69, 67), (67, 69, 70, 68), (10, 46, 67, 60), (60, 67, 68, 59), (17, 64, 66, 18), (64, 63, 65, 66), (6, 58, 64, 17), (58, 57, 63, 64), (18, 66, 62, 8), (66, 65, 61, 62), (45, 5, 57, 69), (69, 57, 58, 70)])
_uv = me_seacliffcornerouter.uv_layers.new(name='UVMap')
_uv.uv.foreach_set('vector', [0.9711, 0.4051, 0.9711, 0.4051, 0.9711, 0.4051, 0.9711, 0.4051, 0.9832, 0.4574, 0.9832, 0.4574, 0.9832, 0.4574, 0.9832, 0.4574, 0.9832, 0.4574, 0.9832, 0.4574, 0.9832, 0.4574, 0.9832, 0.4574, 0.9832, 0.4574, 0.6916, 0.5275, 0.6916, 0.5275, 0.6916, 0.5275, 0.6916, 0.5275, 0.9832, 0.4574, 0.9832, 0.4574, 0.9832, 0.4574, 0.9832, 0.4574, 0.9711, 0.4051, 0.9711, 0.4051, 0.9711, 0.4051, 0.9711, 0.4051, 0.9711, 0.4051, 0.9711, 0.4051, 0.9711, 0.4051, 0.9711, 0.4051, 0.9832, 0.4574, 0.9832, 0.4574, 0.9832, 0.4574, 0.9832, 0.4574, 0.9711, 0.4051, 0.9711, 0.4051, 0.9711, 0.4051, 0.9711, 0.4051, 0.9832, 0.4574, 0.9832, 0.4574, 0.9832, 0.4574, 0.9832, 0.4574, 0.9711, 0.4051, 0.9711, 0.4051, 0.9711, 0.4051, 0.9711, 0.4051, 0.6916, 0.5275, 0.6916, 0.5275, 0.6916, 0.5275, 0.6916, 0.5275, 0.6916, 0.5275, 0.6916, 0.5275, 0.6916, 0.5275, 0.6916, 0.5275, 0.9711, 0.4051, 0.9711, 0.4051, 0.9711, 0.4051, 0.9711, 0.4051, 0.9711, 0.4051, 0.9711, 0.4051, 0.9711, 0.4051, 0.9711, 0.4051, 0.9711, 0.4051, 0.9711, 0.4051, 0.9711, 0.4051, 0.9711, 0.4051, 0.9711, 0.4051, 0.9711, 0.4051, 0.9711, 0.4051, 0.9711, 0.4051, 0.9711, 0.4051, 0.9711, 0.4051, 0.9711, 0.4051, 0.9711, 0.4051, 0.9711, 0.4051, 0.9711, 0.4051, 0.9711, 0.4051, 0.9711, 0.4051, 0.9711, 0.4051, 0.9711, 0.4051, 0.9711, 0.4051, 0.9711, 0.4051, 0.9711, 0.4051, 0.9711, 0.4051, 0.9711, 0.4051, 0.9711, 0.4051, 0.9711, 0.4051, 0.9711, 0.4051, 0.9711, 0.4051, 0.9711, 0.4051, 0.9711, 0.4051, 0.9711, 0.4051, 0.9711, 0.4051, 0.9711, 0.4051, 0.9711, 0.4051, 0.9711, 0.4051, 0.9711, 0.4051, 0.9711, 0.4051, 0.9711, 0.4051, 0.9711, 0.4051, 0.9711, 0.4051, 0.9711, 0.4051, 0.9711, 0.4051, 0.9711, 0.4051, 0.9711, 0.4051, 0.9711, 0.4051, 0.9711, 0.4051, 0.9711, 0.4051, 0.9711, 0.4051, 0.9711, 0.4051, 0.9711, 0.4051, 0.9711, 0.4051, 0.9711, 0.4051, 0.9711, 0.4051, 0.9711, 0.4051, 0.9711, 0.4051, 0.9711, 0.4051, 0.9711, 0.4051, 0.9711, 0.4051, 0.9711, 0.4051, 0.9711, 0.4051, 0.9711, 0.4051, 0.9711, 0.4051, 0.9711, 0.4051, 0.9711, 0.4051, 0.9711, 0.4051, 0.9711, 0.4051, 0.9711, 0.4051, 0.9711, 0.4051, 0.9711, 0.4051, 0.9711, 0.4051, 0.9711, 0.4051, 0.9711, 0.4051, 0.9711, 0.4051, 0.6916, 0.5275, 0.6916, 0.5275, 0.6916, 0.5275, 0.6916, 0.5275, 0.6916, 0.5275, 0.6916, 0.5275, 0.6916, 0.5275, 0.6916, 0.5275, 0.6916, 0.5275, 0.6916, 0.5275, 0.6916, 0.5275, 0.6916, 0.5275, 0.6916, 0.5275, 0.6916, 0.5275, 0.6916, 0.5275, 0.6916, 0.5275, 0.9711, 0.4051, 0.9711, 0.4051, 0.9711, 0.4051, 0.9711, 0.4051, 0.9711, 0.4051, 0.9711, 0.4051, 0.9711, 0.4051, 0.9711, 0.4051, 0.6916, 0.5275, 0.6916, 0.5275, 0.6916, 0.5275, 0.6916, 0.5275, 0.6916, 0.5275, 0.6916, 0.5275, 0.6916, 0.5275, 0.6916, 0.5275, 0.9832, 0.4574, 0.9832, 0.4574, 0.9832, 0.4574, 0.9832, 0.4574, 0.9832, 0.4574, 0.9832, 0.4574, 0.9832, 0.4574, 0.9832, 0.4574, 0.9832, 0.4574, 0.9832, 0.4574, 0.9832, 0.4574, 0.9832, 0.4574, 0.9832, 0.4574, 0.9832, 0.4574, 0.9832, 0.4574, 0.9832, 0.4574, 0.9832, 0.4574, 0.9832, 0.4574, 0.9832, 0.4574, 0.9832, 0.4574, 0.9832, 0.4574, 0.9832, 0.4574, 0.9832, 0.4574, 0.9832, 0.4574, 0.9832, 0.4574, 0.9832, 0.4574, 0.9832, 0.4574, 0.9832, 0.4574, 0.9832, 0.4574, 0.9832, 0.4574, 0.9832, 0.4574, 0.9832, 0.4574, 0.9832, 0.4574, 0.9832, 0.4574, 0.9832, 0.4574, 0.9832, 0.4574, 0.9832, 0.4574, 0.9832, 0.4574, 0.9832, 0.4574, 0.9832, 0.4574, 0.9832, 0.4574, 0.9832, 0.4574, 0.9832, 0.4574, 0.9832, 0.4574, 0.9832, 0.4574, 0.9832, 0.4574, 0.9832, 0.4574, 0.9832, 0.4574, 0.9832, 0.4574, 0.9832, 0.4574, 0.9832, 0.4574, 0.9832, 0.4574, 0.9832, 0.4574, 0.9832, 0.4574, 0.9832, 0.4574, 0.9832, 0.4574])
me_seacliffcornerouter.materials.append(mat_material_001)
me_seacliffcornerouter.update()

# ---- objects
ob_basicfloor = bpy.data.objects.new('BasicFloor', me_basicfloor)
ob_basiccliffcornerinner = bpy.data.objects.new('BasicCliffCornerInner', me_basiccliffcornerinner)
ob_basiccliffcornerouter = bpy.data.objects.new('BasicCliffCornerOuter', me_basiccliffcornerouter)
ob_basiccliff = bpy.data.objects.new('BasicCliff', me_basiccliff)
ob_basicfloor2 = bpy.data.objects.new('BasicFloor2', me_basicfloor2)
ob_basicslopecornerouter = bpy.data.objects.new('BasicSlopeCornerOuter', me_basicslopecornerouter)
ob_basicslope = bpy.data.objects.new('BasicSlope', me_basicslope)
ob_basicslopecornerinner = bpy.data.objects.new('BasicSlopeCornerInner', me_basicslopecornerinner)
ob_basicslopetoclifftransition = bpy.data.objects.new('BasicSlopeToCliffTransition', me_basicslopetoclifftransition)
ob_basicclifftoslopetransition = bpy.data.objects.new('BasicCliffToSlopeTransition', me_basicclifftoslopetransition)
ob_basicraisedfloor = bpy.data.objects.new('BasicRaisedFloor', me_basicraisedfloor)
ob_seafloor = bpy.data.objects.new('SeaFloor', me_seafloor)
ob_seacliff = bpy.data.objects.new('SeaCliff', me_seacliff)
ob_seacliffcornerinner = bpy.data.objects.new('SeaCliffCornerInner', me_seacliffcornerinner)
ob_seacliffcornerouter = bpy.data.objects.new('SeaCliffCornerOuter', me_seacliffcornerouter)

# ---- transforms, parenting, visibility, modifiers, constraints
ob_basicfloor.location = (0.0, 0.0, 0.0)
ob_basiccliffcornerinner.location = (-4.0, 4.0, 0.0)
ob_basiccliffcornerouter.location = (4.0, 4.0, 0.0)
_m = ob_basiccliffcornerouter.modifiers.new('GeometryNodes', 'NODES')
_m.node_group = ng_geometry_nodes
ob_basiccliff.location = (0.0, 4.0, 0.0)
ob_basicfloor2.location = (4.0, 0.0, 0.0)
ob_basicslopecornerouter.location = (8.0, 4.0, 0.0)
ob_basicslope.location = (12.0, 4.0, 0.0)
ob_basicslopecornerinner.location = (16.0, 4.0, 0.0)
ob_basicslopetoclifftransition.location = (8.0, 8.0, 0.0)
ob_basicclifftoslopetransition.location = (16.0, 0.0, 0.0)
ob_basicclifftoslopetransition.scale = (1.0, -1.0, 1.0)
ob_basicraisedfloor.location = (0.0, 8.0, 0.0)
ob_seafloor.location = (0.0, -8.0, 0.0)
ob_seacliff.location = (0.0, -4.0, 0.0)
ob_seacliffcornerinner.location = (-4.0, -4.0, 0.0)
ob_seacliffcornerouter.location = (4.0, -4.0, 0.0)
_m = ob_seacliffcornerouter.modifiers.new('GeometryNodes', 'NODES')
_m.node_group = ng_geometry_nodes

# ---- collection membership
scene.collection.objects.link(ob_basicfloor)
scene.collection.objects.link(ob_basiccliffcornerinner)
scene.collection.objects.link(ob_basiccliffcornerouter)
scene.collection.objects.link(ob_basiccliff)
scene.collection.objects.link(ob_basicfloor2)
scene.collection.objects.link(ob_basicslopecornerouter)
scene.collection.objects.link(ob_basicslope)
scene.collection.objects.link(ob_basicslopecornerinner)
scene.collection.objects.link(ob_basicslopetoclifftransition)
scene.collection.objects.link(ob_basicclifftoslopetransition)
scene.collection.objects.link(ob_basicraisedfloor)
scene.collection.objects.link(ob_seafloor)
scene.collection.objects.link(ob_seacliff)
scene.collection.objects.link(ob_seacliffcornerinner)
scene.collection.objects.link(ob_seacliffcornerouter)

# ---- scene / render settings (as saved in the file)
scene.frame_start = 1; scene.frame_end = 250; scene.frame_set(1)
scene.render.engine = 'BLENDER_EEVEE_NEXT'
scene.cycles.sampling_pattern = 'TABULATED_SOBOL'
scene.view_settings.view_transform = 'Filmic'
bpy.context.view_layer.update()

# ---- added for rendering (the .blend has no active camera and no usable light): camera, sun
cam_auto = bpy.data.cameras.new('AutoCamera')
cam_auto.lens = 50.0
cam_auto.sensor_width = 36.0
cam_auto.clip_end = 1000.0
ob_auto_camera = bpy.data.objects.new('AutoCamera', cam_auto)
scene.collection.objects.link(ob_auto_camera)
ob_auto_camera.location = (35.1862, -35.0234, 23.4123)
ob_auto_camera.rotation_euler = (1.09748, -7.21219e-08, 0.694738)
scene.camera = ob_auto_camera
light_auto_sun = bpy.data.lights.new('AutoSun', 'SUN')
light_auto_sun.energy = 3.0
light_auto_sun.angle = 0.0523599
ob_auto_sun = bpy.data.objects.new('AutoSun', light_auto_sun)
scene.collection.objects.link(ob_auto_sun)
ob_auto_sun.rotation_euler = (0.872665, 0.174533, 0.523599)
bpy.context.view_layer.update()
